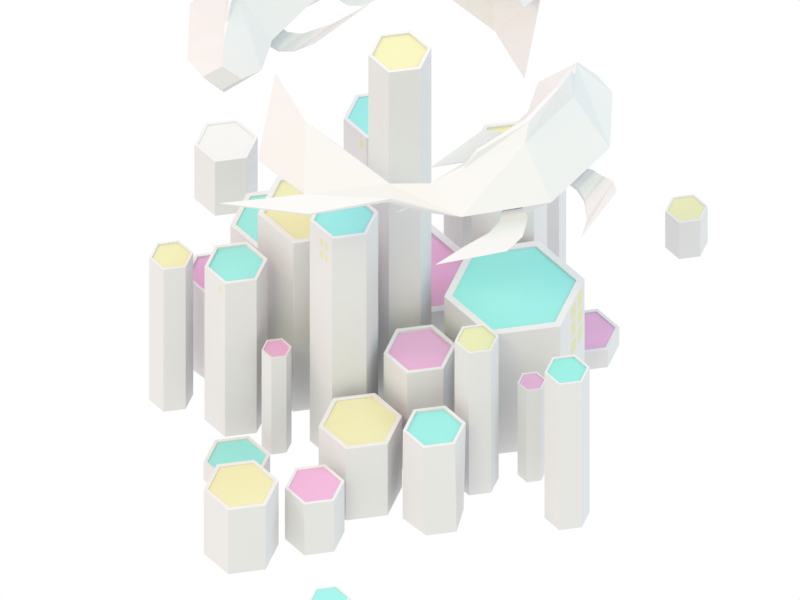 # Source: utopia.blend  (saved by Blender 2.79.0; exported with 4.5.12 LTS)
import bpy
from mathutils import Matrix  # noqa: F401  (used for matrix-valued properties, if any)

bpy.ops.wm.read_factory_settings(use_empty=True)
scene = bpy.context.scene
scene.name = 'Scene'

# ---- collections
col_collection_1 = bpy.data.collections.new('Collection 1'); scene.collection.children.link(col_collection_1)

# ---- materials (node trees are filled in below, after node groups)
mat_white_fish = bpy.data.materials.new('White Fish')
mat_white_fish.alpha_threshold = 0.0
mat_white_fish.use_transparent_shadow = False
mat_white_fish.diffuse_color = (0.7231, 0.7231, 0.7231, 1.0)
mat_white_fish.roughness = 0.5
mat_white = bpy.data.materials.new('White')
mat_white.alpha_threshold = 0.0
mat_white.use_transparent_shadow = False
mat_white.diffuse_color = (0.7231, 0.7231, 0.7231, 1.0)
mat_white.roughness = 0.5
mat_white.specular_intensity = 0.1
mat_glowing_yellow = bpy.data.materials.new('Glowing Yellow')
mat_glowing_yellow.alpha_threshold = 0.0
mat_glowing_yellow.use_transparent_shadow = False
mat_glowing_yellow.diffuse_color = (0.7231, 0.7142, 0.4343, 1.0)
mat_glowing_yellow.roughness = 0.5
mat_glowing_yellow.specular_intensity = 0.45
mat_glowing_blue = bpy.data.materials.new('Glowing Blue')
mat_glowing_blue.alpha_threshold = 0.0
mat_glowing_blue.use_transparent_shadow = False
mat_glowing_blue.diffuse_color = (0.3051, 0.7231, 0.6822, 1.0)
mat_glowing_blue.roughness = 0.5
mat_glowing_blue.specular_intensity = 0.45
mat_glowing_pink = bpy.data.materials.new('Glowing Pink')
mat_glowing_pink.alpha_threshold = 0.0
mat_glowing_pink.use_transparent_shadow = False
mat_glowing_pink.diffuse_color = (0.7231, 0.4181, 0.6241, 1.0)
mat_glowing_pink.roughness = 0.5
mat_glowing_pink.specular_intensity = 0.45

# ---- material node trees

# ---- world
world_world = bpy.data.worlds.new('World'); scene.world = world_world
world_world.color = (1.0, 1.0, 1.0)
world_world.use_sun_shadow = False
world_world.sun_shadow_jitter_overblur = 0.0
world_world.cycles.sampling_method = 'MANUAL'

# ---- cameras
cam_camera = bpy.data.cameras.new('Camera')
cam_camera.type = 'ORTHO'
cam_camera.clip_end = 100.0
cam_camera.lens = 35.0
cam_camera.sensor_width = 32.0
cam_camera.sensor_height = 18.0
cam_camera.ortho_scale = 24.0
cam_camera.lens_unit = 'FOV'
cam_camera.dof.focus_distance = 0.0
cam_camera.dof.aperture_fstop = 128.0

# ---- lights
light_lamp_003 = bpy.data.lights.new('Lamp.003', 'SUN')
light_lamp_003.color = (1.0, 0.4678, 0.6308)
light_lamp_003.transmission_factor = 0.0
light_lamp_003.cutoff_distance = 30.0
light_lamp_003.angle = 0.1993
light_lamp_003.energy = 0.6
light_lamp_003.shadow_buffer_clip_start = 1.001
light_lamp_003.shadow_soft_size = 0.1
light_lamp_003.shadow_cascade_max_distance = 1000.0
light_lamp_002 = bpy.data.lights.new('Lamp.002', 'SUN')
light_lamp_002.color = (0.3479, 0.7809, 1.0)
light_lamp_002.transmission_factor = 0.0
light_lamp_002.cutoff_distance = 30.0
light_lamp_002.angle = 0.1993
light_lamp_002.energy = 0.6
light_lamp_002.shadow_buffer_clip_start = 1.001
light_lamp_002.shadow_soft_size = 0.1
light_lamp_002.shadow_cascade_max_distance = 1000.0
light_lamp = bpy.data.lights.new('Lamp', 'SUN')
light_lamp.color = (1.0, 0.9782, 0.4074)
light_lamp.transmission_factor = 0.0
light_lamp.cutoff_distance = 30.0
light_lamp.angle = 0.1993
light_lamp.energy = 0.6
light_lamp.shadow_buffer_clip_start = 1.001
light_lamp.shadow_soft_size = 0.1
light_lamp.shadow_cascade_max_distance = 1000.0

# ---- meshes
me_cube_006 = bpy.data.meshes.new('Cube.006')
me_cube_006.from_pydata([(-0.5728, 5.473, 5.408), (-0.04093, 5.573, 5.664), (-0.5296, 5.323, 5.339), (0.518, 5.872, 4.361), (0.5252, 5.847, 4.35), (-0.07692, 5.698, 5.721), (2.295, 6.822, 5.42), (2.301, 6.801, 5.411), (-0.1123, 5.782, 4.517), (-0.362, 5.7, 4.783), (-0.5565, 5.562, 5.048), (-0.5223, 5.443, 4.993), (-0.3368, 5.613, 4.742), (-0.09603, 5.726, 4.491), (0.1418, 5.903, 5.479), (0.5388, 6.157, 5.332), (1.361, 6.548, 5.41), (1.375, 6.501, 5.389), (0.5598, 6.084, 5.299), (0.1703, 5.804, 5.434), (-2.46, 6.872, 7.398), (-2.46, 6.872, 7.59), (-1.509, 9.556, 8.771), (-1.509, 9.556, 8.804), (-1.66, 6.872, 7.414), (-1.66, 6.872, 7.574), (1.351, 9.787, 8.774), (1.351, 9.787, 8.801), (-2.243, 8.849, 8.207), (-2.448, 8.202, 7.867), (-2.591, 7.537, 7.612), (-2.591, 7.537, 7.764), (-2.448, 8.202, 7.979), (-2.243, 8.849, 8.279), (-1.466, 7.574, 7.624), (-0.996, 8.276, 7.876), (0.1317, 8.997, 8.213), (0.1317, 8.997, 8.273), (-0.996, 8.276, 7.969), (-1.466, 7.574, 7.751), (-3.669, 4.323, 3.131), (-3.083, 4.676, 3.638), (-3.639, 4.045, 3.162), (-1.877, 2.837, 2.113), (-1.872, 2.79, 2.118), (-3.058, 4.444, 3.664), (0.5915, 4.25, 4.07), (0.5956, 4.211, 4.074), (-2.732, 3.511, 1.971), (-3.295, 3.95, 2.185), (-3.596, 4.118, 2.561), (-3.572, 3.898, 2.586), (-3.277, 3.788, 2.203), (-2.721, 3.406, 1.983), (-2.761, 4.628, 3.249), (-2.211, 4.616, 3.052), (-0.951, 4.614, 3.37), (-0.9416, 4.526, 3.38), (-2.196, 4.481, 3.067), (-2.741, 4.444, 3.269), (-6.101, 6.253, 8.395), (-6.111, 6.178, 8.434), (-4.494, 6.311, 5.708), (-4.165, 7.801, 11.68), (-4.174, 7.739, 11.71), (-6.177, 6.281, 6.826), (-5.887, 6.378, 5.698), (-5.544, 6.082, 5.167), (-5.592, 5.73, 5.349), (-5.923, 6.119, 5.832), (-6.2, 6.113, 6.913), (-4.81, 6.823, 6.193), (-4.953, 7.372, 7.025), (-4.789, 7.86, 8.887), (-4.808, 7.721, 8.959), (-4.982, 7.155, 7.137), (-4.85, 6.53, 6.345), (7.228, 2.122, 2.851), (5.965, -3.753, 0.8893), (7.146, 2.055, 2.761), (5.965, 3.294, -1.442), (5.386, -1.252, 4.249), (5.573, 3.974, 5.338), (5.386, 5.795, 1.918), (2.585, 3.72, 6.626), (2.282, 4.425, 5.944), (2.585, 5.627, 5.995), (0.1134, 6.347, 8.525), (1.035, 4.67, 6.273), (-4.675, 7.552, 2.797), (-1.96, 3.092, 4.154), (-2.993, 8.881, 4.583), (-3.631, 1.771, 2.379), (-3.016, 8.928, 4.649), (-6.716, 0.5161, 0.6933), (-5.984, -0.8505, 0.8083), (-5.234, 0.1207, 0.1621), (-5.984, 1.442, 0.04989), (-7.096, 1.466, 1.969), (-4.383, 0.4146, 0.5569), (1.066, 3.821, 7.351), (-2.612, 1.138, 7.304), (-2.771, 1.48, 7.75), (-5.153, -0.4066, 5.249), (-5.76, -1.457, 2.053), (-4.863, -0.6418, 4.914), (-0.2765, 3.002, 7.49), (-0.3861, 2.761, 7.332), (-5.562, -1.114, 3.094), (-5.415, -1.144, 3.153), (-2.975, -0.2553, 7.223), (-3.033, -0.0541, 7.458), (-4.526, -1.687, 6.04), (-4.421, -1.746, 5.863), (-0.8989, 1.703, 7.573), (-5.212, -1.953, 3.988), (-0.8492, 1.596, 7.433), (-5.302, -1.88, 4.093), (1.065, 6.79, 6.332), (-2.675, 8.478, 5.118), (-4.982, 6.654, 2.668), (-5.768, 3.554, 0.3358), (-4.717, 7.589, 2.845), (-0.805, 7.634, 5.725), (-0.8209, 7.666, 5.77), (-5.375, 5.104, 1.502), (-5.404, 5.13, 1.534), (-3.493, 6.295, 8.456), (-6.359, 4.095, 5.501), (-5.04, 6.705, 2.733), (-2.707, 8.543, 5.208), (-4.926, 5.914, 5.12), (-4.519, 6.124, 5.805), (-5.042, 5.829, 4.988), (-5.246, 5.488, 5.255), (-4.577, 6.002, 5.947), (5.845, 4.249, 5.433), (5.851, 4.112, 5.512), (2.568, 4.884, 6.778), (2.569, 5.163, 6.658), (9.154, 4.055, 5.046), (5.888, 5.385, 6.495), (9.152, 4.159, 4.995), (5.887, 5.224, 6.576)], [(77, 79)], [(5, 1, 2, 0), (8, 3, 4, 13), (3, 6, 7, 4), (14, 5, 1, 19), (10, 0, 5, 14), (19, 1, 2, 11), (7, 17, 13, 4), (17, 18, 12, 13), (18, 19, 11, 12), (3, 8, 16, 6), (8, 9, 15, 16), (9, 10, 14, 15), (6, 16, 17, 7), (16, 15, 18, 17), (15, 14, 19, 18), (0, 10, 11, 2), (10, 9, 12, 11), (9, 8, 13, 12), (28, 33, 23, 22), (22, 23, 27, 26), (34, 39, 25, 24), (24, 25, 21, 20), (30, 34, 24, 20), (39, 31, 21, 25), (27, 23, 33, 37), (37, 33, 32, 38), (38, 32, 31, 39), (22, 26, 36, 28), (28, 36, 35, 29), (29, 35, 34, 30), (26, 27, 37, 36), (36, 37, 38, 35), (35, 38, 39, 34), (20, 21, 31, 30), (30, 31, 32, 29), (29, 32, 33, 28), (41, 45, 42, 40), (48, 43, 44, 53), (43, 46, 47, 44), (54, 41, 45, 59), (50, 40, 41, 54), (59, 45, 42, 51), (47, 57, 53, 44), (57, 58, 52, 53), (58, 59, 51, 52), (43, 48, 56, 46), (48, 49, 55, 56), (49, 50, 54, 55), (46, 56, 57, 47), (56, 55, 58, 57), (55, 54, 59, 58), (40, 50, 51, 42), (50, 49, 52, 51), (49, 48, 53, 52), (65, 70, 61, 60), (60, 61, 64, 63), (71, 76, 135, 132, 62), (62, 132, 131), (67, 71, 62, 131, 133), (76, 68, 134, 135), (64, 61, 70, 74), (74, 70, 69, 75), (75, 69, 68, 76), (60, 63, 73, 65), (65, 73, 72, 66), (66, 72, 71, 67), (63, 64, 74, 73), (73, 74, 75, 72), (72, 75, 76, 71), (67, 68, 69, 66), (66, 69, 70, 65), (136, 137, 77), (137, 138, 84, 81), (83, 86, 139, 136), (84, 85, 81), (82, 81, 85), (84, 138, 87, 100), (100, 101, 90, 88), (127, 128, 103, 102), (138, 139, 87), (84, 100, 88, 85), (118, 124, 130, 127, 87), (85, 88, 118, 86), (101, 105, 92, 90), (128, 98, 104, 103), (92, 99, 121, 125, 120), (90, 92, 120, 119), (98, 94, 95, 104), (91, 89, 122, 93), (99, 96, 97, 121), (79, 80, 77, 78), (96, 95, 94, 97), (121, 97, 94, 98), (129, 126, 121, 98, 128), (104, 95, 96, 99), (105, 104, 99, 92), (100, 102, 106), (104, 105, 109), (87, 127, 102, 100), (105, 101, 110, 113), (109, 105, 113, 115), (108, 104, 109), (101, 100, 107), (103, 104, 108), (100, 106, 107), (107, 106, 114, 116), (111, 112, 113, 110), (114, 111, 110, 116), (112, 117, 115, 113), (108, 109, 115, 117), (102, 103, 112, 111), (103, 108, 117, 112), (101, 107, 116, 110), (106, 102, 111, 114), (120, 129, 122, 89), (123, 119, 130, 124), (125, 121, 126), (88, 90, 119, 123, 118), (130, 119, 91, 93), (129, 130, 93, 122), (119, 120, 89, 91), (120, 125, 126, 129), (118, 123, 124), (123, 91, 93, 124), (124, 93, 130), (119, 91, 123), (89, 120, 125), (122, 126, 129), (125, 126, 122, 89), (127, 130, 129, 128, 134, 133, 131, 132, 135), (83, 82, 85), (85, 86, 83), (79, 78, 81), (81, 82, 79), (82, 83, 79), (79, 83, 80), (134, 128, 127, 135), (133, 134, 68, 67), (77, 81, 78), (80, 83, 77), (138, 137, 140, 143), (140, 137, 136, 142), (136, 139, 141, 142), (143, 141, 139, 138), (87, 139, 86, 118), (83, 136, 77), (81, 77, 137), (142, 141, 143, 140)])
me_cube_006.materials.append(mat_white_fish)
me_cube_006.use_remesh_preserve_volume = False
me_cube_006.use_remesh_preserve_attributes = False
me_cube_006.use_mirror_vertex_groups = False
me_cube_006.update()
me_cube_004 = bpy.data.meshes.new('Cube.004')
me_cube_004.from_pydata([(-0.5728, 5.473, 5.408), (-0.04093, 5.573, 5.664), (-0.5296, 5.323, 5.339), (0.518, 5.872, 4.361), (0.5252, 5.847, 4.35), (-0.07692, 5.698, 5.721), (2.295, 6.822, 5.42), (2.301, 6.801, 5.411), (-0.1123, 5.782, 4.517), (-0.362, 5.7, 4.783), (-0.5565, 5.562, 5.048), (-0.5223, 5.443, 4.993), (-0.3368, 5.613, 4.742), (-0.09603, 5.726, 4.491), (0.1418, 5.903, 5.479), (0.5388, 6.157, 5.332), (1.361, 6.548, 5.41), (1.375, 6.501, 5.389), (0.5598, 6.084, 5.299), (0.1703, 5.804, 5.434), (-2.46, 6.872, 7.398), (-2.46, 6.872, 7.59), (-1.509, 9.556, 8.771), (-1.509, 9.556, 8.804), (-1.66, 6.872, 7.414), (-1.66, 6.872, 7.574), (1.351, 9.787, 8.774), (1.351, 9.787, 8.801), (-2.243, 8.849, 8.207), (-2.448, 8.202, 7.867), (-2.591, 7.537, 7.612), (-2.591, 7.537, 7.764), (-2.448, 8.202, 7.979), (-2.243, 8.849, 8.279), (-1.466, 7.574, 7.624), (-0.996, 8.276, 7.876), (0.1317, 8.997, 8.213), (0.1317, 8.997, 8.273), (-0.996, 8.276, 7.969), (-1.466, 7.574, 7.751), (-3.669, 4.323, 3.131), (-3.083, 4.676, 3.638), (-3.639, 4.045, 3.162), (-1.877, 2.837, 2.113), (-1.872, 2.79, 2.118), (-3.058, 4.444, 3.664), (0.5915, 4.25, 4.07), (0.5956, 4.211, 4.074), (-2.732, 3.511, 1.971), (-3.295, 3.95, 2.185), (-3.596, 4.118, 2.561), (-3.572, 3.898, 2.586), (-3.277, 3.788, 2.203), (-2.721, 3.406, 1.983), (-2.761, 4.628, 3.249), (-2.211, 4.616, 3.052), (-0.951, 4.614, 3.37), (-0.9416, 4.526, 3.38), (-2.196, 4.481, 3.067), (-2.741, 4.444, 3.269), (-6.101, 6.253, 8.395), (-6.111, 6.178, 8.434), (-4.494, 6.311, 5.708), (-4.165, 7.801, 11.68), (-4.174, 7.739, 11.71), (-6.177, 6.281, 6.826), (-5.887, 6.378, 5.698), (-5.544, 6.082, 5.167), (-5.592, 5.73, 5.349), (-5.923, 6.119, 5.832), (-6.2, 6.113, 6.913), (-4.81, 6.823, 6.193), (-4.953, 7.372, 7.025), (-4.789, 7.86, 8.887), (-4.808, 7.721, 8.959), (-4.982, 7.155, 7.137), (-4.85, 6.53, 6.345), (7.228, 2.122, 2.851), (5.965, -3.753, 0.8893), (7.146, 2.055, 2.761), (5.965, 3.294, -1.442), (5.386, -1.252, 4.249), (5.573, 3.974, 5.338), (5.386, 5.795, 1.918), (2.585, 3.72, 6.626), (2.282, 4.425, 5.944), (2.585, 5.627, 5.995), (0.1134, 6.347, 8.525), (1.035, 4.67, 6.273), (-4.675, 7.552, 2.797), (-1.96, 3.092, 4.154), (-2.993, 8.881, 4.583), (-3.631, 1.771, 2.379), (-3.016, 8.928, 4.649), (-6.716, 0.5161, 0.6933), (-5.984, -0.8505, 0.8083), (-5.234, 0.1207, 0.1621), (-5.984, 1.442, 0.04989), (-7.096, 1.466, 1.969), (-4.383, 0.4146, 0.5569), (1.066, 3.821, 7.351), (-2.612, 1.138, 7.304), (-2.771, 1.48, 7.75), (-5.153, -0.4066, 5.249), (-5.76, -1.457, 2.053), (-4.863, -0.6418, 4.914), (-0.2765, 3.002, 7.49), (-0.3861, 2.761, 7.332), (-5.562, -1.114, 3.094), (-5.415, -1.144, 3.153), (-2.975, -0.2553, 7.223), (-3.033, -0.0541, 7.458), (-4.526, -1.687, 6.04), (-4.421, -1.746, 5.863), (-0.8989, 1.703, 7.573), (-5.212, -1.953, 3.988), (-0.8492, 1.596, 7.433), (-5.302, -1.88, 4.093), (1.065, 6.79, 6.332), (-2.675, 8.478, 5.118), (-4.982, 6.654, 2.668), (-5.768, 3.554, 0.3358), (-4.717, 7.589, 2.845), (-0.805, 7.634, 5.725), (-0.8209, 7.666, 5.77), (-5.375, 5.104, 1.502), (-5.404, 5.13, 1.534), (-3.493, 6.295, 8.456), (-6.359, 4.095, 5.501), (-5.04, 6.705, 2.733), (-2.707, 8.543, 5.208), (-4.926, 5.914, 5.12), (-4.519, 6.124, 5.805), (-5.042, 5.829, 4.988), (-5.246, 5.488, 5.255), (-4.577, 6.002, 5.947), (5.845, 4.249, 5.433), (5.851, 4.112, 5.512), (2.568, 4.884, 6.778), (2.569, 5.163, 6.658), (9.154, 4.055, 5.046), (5.888, 5.385, 6.495), (9.152, 4.159, 4.995), (5.887, 5.224, 6.576)], [(77, 79)], [(5, 1, 2, 0), (8, 3, 4, 13), (3, 6, 7, 4), (14, 5, 1, 19), (10, 0, 5, 14), (19, 1, 2, 11), (7, 17, 13, 4), (17, 18, 12, 13), (18, 19, 11, 12), (3, 8, 16, 6), (8, 9, 15, 16), (9, 10, 14, 15), (6, 16, 17, 7), (16, 15, 18, 17), (15, 14, 19, 18), (0, 10, 11, 2), (10, 9, 12, 11), (9, 8, 13, 12), (28, 33, 23, 22), (22, 23, 27, 26), (34, 39, 25, 24), (24, 25, 21, 20), (30, 34, 24, 20), (39, 31, 21, 25), (27, 23, 33, 37), (37, 33, 32, 38), (38, 32, 31, 39), (22, 26, 36, 28), (28, 36, 35, 29), (29, 35, 34, 30), (26, 27, 37, 36), (36, 37, 38, 35), (35, 38, 39, 34), (20, 21, 31, 30), (30, 31, 32, 29), (29, 32, 33, 28), (41, 45, 42, 40), (48, 43, 44, 53), (43, 46, 47, 44), (54, 41, 45, 59), (50, 40, 41, 54), (59, 45, 42, 51), (47, 57, 53, 44), (57, 58, 52, 53), (58, 59, 51, 52), (43, 48, 56, 46), (48, 49, 55, 56), (49, 50, 54, 55), (46, 56, 57, 47), (56, 55, 58, 57), (55, 54, 59, 58), (40, 50, 51, 42), (50, 49, 52, 51), (49, 48, 53, 52), (65, 70, 61, 60), (60, 61, 64, 63), (71, 76, 135, 132, 62), (62, 132, 131), (67, 71, 62, 131, 133), (76, 68, 134, 135), (64, 61, 70, 74), (74, 70, 69, 75), (75, 69, 68, 76), (60, 63, 73, 65), (65, 73, 72, 66), (66, 72, 71, 67), (63, 64, 74, 73), (73, 74, 75, 72), (72, 75, 76, 71), (67, 68, 69, 66), (66, 69, 70, 65), (136, 137, 77), (137, 138, 84, 81), (83, 86, 139, 136), (84, 85, 81), (82, 81, 85), (84, 138, 87, 100), (100, 101, 90, 88), (127, 128, 103, 102), (138, 139, 87), (84, 100, 88, 85), (118, 124, 130, 127, 87), (85, 88, 118, 86), (101, 105, 92, 90), (128, 98, 104, 103), (92, 99, 121, 125, 120), (90, 92, 120, 119), (98, 94, 95, 104), (91, 89, 122, 93), (99, 96, 97, 121), (79, 80, 77, 78), (96, 95, 94, 97), (121, 97, 94, 98), (129, 126, 121, 98, 128), (104, 95, 96, 99), (105, 104, 99, 92), (100, 102, 106), (104, 105, 109), (87, 127, 102, 100), (105, 101, 110, 113), (109, 105, 113, 115), (108, 104, 109), (101, 100, 107), (103, 104, 108), (100, 106, 107), (107, 106, 114, 116), (111, 112, 113, 110), (114, 111, 110, 116), (112, 117, 115, 113), (108, 109, 115, 117), (102, 103, 112, 111), (103, 108, 117, 112), (101, 107, 116, 110), (106, 102, 111, 114), (120, 129, 122, 89), (123, 119, 130, 124), (125, 121, 126), (88, 90, 119, 123, 118), (130, 119, 91, 93), (129, 130, 93, 122), (119, 120, 89, 91), (120, 125, 126, 129), (118, 123, 124), (123, 91, 93, 124), (124, 93, 130), (119, 91, 123), (89, 120, 125), (122, 126, 129), (125, 126, 122, 89), (127, 130, 129, 128, 134, 133, 131, 132, 135), (83, 82, 85), (85, 86, 83), (79, 78, 81), (81, 82, 79), (82, 83, 79), (79, 83, 80), (134, 128, 127, 135), (133, 134, 68, 67), (77, 81, 78), (80, 83, 77), (138, 137, 140, 143), (140, 137, 136, 142), (136, 139, 141, 142), (143, 141, 139, 138), (87, 139, 86, 118), (83, 136, 77), (81, 77, 137), (142, 141, 143, 140)])
me_cube_004.materials.append(mat_white_fish)
me_cube_004.use_remesh_preserve_volume = False
me_cube_004.use_remesh_preserve_attributes = False
me_cube_004.use_mirror_vertex_groups = False
me_cube_004.update()
me_cylinder_029 = bpy.data.meshes.new('Cylinder.029')
me_cylinder_029.from_pydata([(2.384e-07, 0.8845, -7.59), (2.384e-07, 1.0, 3.815e-06), (0.766, 0.4423, -7.59), (0.866, 0.5, 3.815e-06), (0.766, -0.4423, -7.59), (0.866, -0.5, 3.815e-06), (1.49e-07, -0.8845, -7.59), (1.49e-07, -1.0, 3.815e-06), (-0.766, -0.4423, -7.59), (-0.866, -0.5, 3.815e-06), (-0.766, 0.4423, -7.59), (-0.866, 0.5, 3.815e-06), (2.384e-07, 1.0, -7.59), (0.866, 0.5, -7.59), (0.866, -0.5, -7.59), (1.49e-07, -1.0, -7.59), (-0.866, -0.5, -7.59), (-0.866, 0.5, -7.59), (2.384e-07, 0.8845, -7.49), (0.766, 0.4423, -7.49), (0.766, -0.4423, -7.49), (1.788e-07, -0.8845, -7.49), (-0.766, -0.4423, -7.49), (-0.766, 0.4423, -7.49)], [], [(12, 1, 3, 13), (13, 3, 5, 14), (14, 5, 7, 15), (15, 7, 9, 16), (3, 1, 11, 9, 7, 5), (16, 9, 11, 17), (17, 11, 1, 12), (10, 0, 18, 23), (2, 0, 12, 13), (4, 2, 13, 14), (6, 4, 14, 15), (8, 6, 15, 16), (10, 8, 16, 17), (0, 10, 17, 12), (18, 19, 20, 21, 22, 23), (6, 8, 22, 21), (2, 4, 20, 19), (8, 10, 23, 22), (4, 6, 21, 20), (0, 2, 19, 18)])
me_cylinder_029.polygons.foreach_set('material_index', [0, 0, 0, 0, 0, 0, 0, 0, 0, 0, 0, 0, 0, 0, 1, 0, 0, 0, 0, 0])
me_cylinder_029.materials.append(mat_white)
me_cylinder_029.materials.append(mat_glowing_yellow)
me_cylinder_029.use_remesh_preserve_volume = False
me_cylinder_029.use_remesh_preserve_attributes = False
me_cylinder_029.use_mirror_vertex_groups = False
me_cylinder_029.update()
me_cylinder_028 = bpy.data.meshes.new('Cylinder.028')
me_cylinder_028.from_pydata([(2.384e-07, 0.8845, -7.59), (2.384e-07, 1.0, 3.815e-06), (0.766, 0.4423, -7.59), (0.866, 0.5, 3.815e-06), (0.766, -0.4423, -7.59), (0.866, -0.5, 3.815e-06), (1.49e-07, -0.8845, -7.59), (1.49e-07, -1.0, 3.815e-06), (-0.766, -0.4423, -7.59), (-0.866, -0.5, 3.815e-06), (-0.766, 0.4423, -7.59), (-0.866, 0.5, 3.815e-06), (2.384e-07, 1.0, -7.59), (0.866, 0.5, -7.59), (0.866, -0.5, -7.59), (1.49e-07, -1.0, -7.59), (-0.866, -0.5, -7.59), (-0.866, 0.5, -7.59), (2.384e-07, 0.8845, -7.49), (0.766, 0.4423, -7.49), (0.766, -0.4423, -7.49), (1.788e-07, -0.8845, -7.49), (-0.766, -0.4423, -7.49), (-0.766, 0.4423, -7.49)], [], [(12, 1, 3, 13), (13, 3, 5, 14), (14, 5, 7, 15), (15, 7, 9, 16), (3, 1, 11, 9, 7, 5), (16, 9, 11, 17), (17, 11, 1, 12), (10, 0, 18, 23), (2, 0, 12, 13), (4, 2, 13, 14), (6, 4, 14, 15), (8, 6, 15, 16), (10, 8, 16, 17), (0, 10, 17, 12), (18, 19, 20, 21, 22, 23), (6, 8, 22, 21), (2, 4, 20, 19), (8, 10, 23, 22), (4, 6, 21, 20), (0, 2, 19, 18)])
me_cylinder_028.materials.append(mat_white)
me_cylinder_028.use_remesh_preserve_volume = False
me_cylinder_028.use_remesh_preserve_attributes = False
me_cylinder_028.use_mirror_vertex_groups = False
me_cylinder_028.update()
me_cylinder_027 = bpy.data.meshes.new('Cylinder.027')
me_cylinder_027.from_pydata([(-2.98e-08, 0.8845, -10.75), (-2.98e-08, 1.0, 1.907e-06), (0.766, 0.4423, -10.75), (0.866, 0.5, 1.907e-06), (0.766, -0.4423, -10.75), (0.866, -0.5, 1.907e-06), (-1.192e-07, -0.8845, -10.75), (-1.192e-07, -1.0, 1.907e-06), (-0.766, -0.4423, -10.75), (-0.866, -0.5, 1.907e-06), (-0.766, 0.4423, -10.75), (-0.866, 0.5, 1.907e-06), (-2.98e-08, 1.0, -10.75), (0.866, 0.5, -10.75), (0.866, -0.5, -10.75), (-1.192e-07, -1.0, -10.75), (-0.866, -0.5, -10.75), (-0.866, 0.5, -10.75), (-2.98e-08, 0.8845, -10.65), (0.766, 0.4423, -10.65), (0.766, -0.4423, -10.65), (-8.941e-08, -0.8845, -10.65), (-0.766, -0.4423, -10.65), (-0.766, 0.4423, -10.65)], [], [(12, 1, 3, 13), (13, 3, 5, 14), (14, 5, 7, 15), (15, 7, 9, 16), (3, 1, 11, 9, 7, 5), (16, 9, 11, 17), (17, 11, 1, 12), (10, 0, 18, 23), (2, 0, 12, 13), (4, 2, 13, 14), (6, 4, 14, 15), (8, 6, 15, 16), (10, 8, 16, 17), (0, 10, 17, 12), (18, 19, 20, 21, 22, 23), (6, 8, 22, 21), (2, 4, 20, 19), (8, 10, 23, 22), (4, 6, 21, 20), (0, 2, 19, 18)])
me_cylinder_027.polygons.foreach_set('material_index', [0, 0, 0, 0, 0, 0, 0, 0, 0, 0, 0, 0, 0, 0, 1, 0, 0, 0, 0, 0])
me_cylinder_027.materials.append(mat_white)
me_cylinder_027.materials.append(mat_glowing_blue)
me_cylinder_027.use_remesh_preserve_volume = False
me_cylinder_027.use_remesh_preserve_attributes = False
me_cylinder_027.use_mirror_vertex_groups = False
me_cylinder_027.update()
me_cylinder_026 = bpy.data.meshes.new('Cylinder.026')
me_cylinder_026.from_pydata([(2.384e-07, 0.8845, -7.59), (0.6312, 0.6356, -5.82), (0.766, 0.4423, -7.59), (0.7436, 0.5707, -5.82), (0.766, -0.4423, -7.59), (0.866, -0.5, 3.815e-06), (1.49e-07, -0.8845, -7.59), (1.49e-07, -1.0, 3.815e-06), (-0.766, -0.4423, -7.59), (-0.866, -0.5, 3.815e-06), (-0.766, 0.4423, -7.59), (-0.866, 0.5, 3.815e-06), (0.6312, 0.6356, -6.924), (0.7436, 0.5707, -6.924), (0.866, -0.5, -7.59), (1.49e-07, -1.0, -7.59), (-0.866, -0.5, -7.59), (-0.866, 0.5, -7.59), (2.384e-07, 0.8845, -7.49), (0.766, 0.4423, -7.49), (0.766, -0.4423, -7.49), (1.788e-07, -0.8845, -7.49), (-0.766, -0.4423, -7.49), (-0.766, 0.4423, -7.49), (2.384e-07, 1.0, -7.59), (0.866, 0.5, -7.59), (0.866, 0.5, 3.815e-06), (2.384e-07, 1.0, 3.815e-06)], [], [(12, 1, 3, 13), (25, 26, 5, 14), (14, 5, 7, 15), (15, 7, 9, 16), (26, 27, 11, 9, 7, 5), (16, 9, 11, 17), (17, 11, 27, 24), (10, 0, 18, 23), (2, 0, 24, 25), (4, 2, 25, 14), (6, 4, 14, 15), (8, 6, 15, 16), (10, 8, 16, 17), (0, 10, 17, 24), (18, 19, 20, 21, 22, 23), (6, 8, 22, 21), (2, 4, 20, 19), (8, 10, 23, 22), (4, 6, 21, 20), (0, 2, 19, 18), (12, 13, 25, 24), (3, 1, 27, 26), (1, 12, 24, 27), (13, 3, 26, 25)])
me_cylinder_026.polygons.foreach_set('material_index', [2, 0, 0, 0, 0, 0, 0, 0, 0, 0, 0, 0, 0, 0, 1, 0, 0, 0, 0, 0, 0, 0, 0, 0])
me_cylinder_026.materials.append(mat_white)
me_cylinder_026.materials.append(mat_glowing_blue)
me_cylinder_026.materials.append(mat_glowing_yellow)
me_cylinder_026.use_remesh_preserve_volume = False
me_cylinder_026.use_remesh_preserve_attributes = False
me_cylinder_026.use_mirror_vertex_groups = False
me_cylinder_026.update()
me_cylinder_025 = bpy.data.meshes.new('Cylinder.025')
me_cylinder_025.from_pydata([(2.384e-07, 0.8845, -7.59), (2.384e-07, 1.0, 3.815e-06), (0.766, 0.4423, -7.59), (0.866, 0.5, 3.815e-06), (0.766, -0.4423, -7.59), (0.866, -0.5, 3.815e-06), (1.49e-07, -0.8845, -7.59), (1.49e-07, -1.0, 3.815e-06), (-0.766, -0.4423, -7.59), (-0.866, -0.5, 3.815e-06), (-0.766, 0.4423, -7.59), (-0.866, 0.5, 3.815e-06), (2.384e-07, 1.0, -7.59), (0.866, 0.5, -7.59), (0.866, -0.5, -7.59), (1.49e-07, -1.0, -7.59), (-0.866, -0.5, -7.59), (-0.866, 0.5, -7.59), (2.384e-07, 0.8845, -7.49), (0.766, 0.4423, -7.49), (0.766, -0.4423, -7.49), (1.788e-07, -0.8845, -7.49), (-0.766, -0.4423, -7.49), (-0.766, 0.4423, -7.49)], [], [(12, 1, 3, 13), (13, 3, 5, 14), (14, 5, 7, 15), (15, 7, 9, 16), (3, 1, 11, 9, 7, 5), (16, 9, 11, 17), (17, 11, 1, 12), (10, 0, 18, 23), (2, 0, 12, 13), (4, 2, 13, 14), (6, 4, 14, 15), (8, 6, 15, 16), (10, 8, 16, 17), (0, 10, 17, 12), (18, 19, 20, 21, 22, 23), (6, 8, 22, 21), (2, 4, 20, 19), (8, 10, 23, 22), (4, 6, 21, 20), (0, 2, 19, 18)])
me_cylinder_025.polygons.foreach_set('material_index', [0, 0, 0, 0, 0, 0, 0, 0, 0, 0, 0, 0, 0, 0, 1, 0, 0, 0, 0, 0])
me_cylinder_025.materials.append(mat_white)
me_cylinder_025.materials.append(mat_glowing_blue)
me_cylinder_025.use_remesh_preserve_volume = False
me_cylinder_025.use_remesh_preserve_attributes = False
me_cylinder_025.use_mirror_vertex_groups = False
me_cylinder_025.update()
me_cylinder_024 = bpy.data.meshes.new('Cylinder.024')
me_cylinder_024.from_pydata([(2.384e-07, 0.8845, -7.59), (2.384e-07, 1.0, 3.815e-06), (0.766, 0.4423, -7.59), (0.866, 0.5, 3.815e-06), (0.766, -0.4423, -7.59), (0.866, -0.5, 3.815e-06), (1.49e-07, -0.8845, -7.59), (1.49e-07, -1.0, 3.815e-06), (-0.766, -0.4423, -7.59), (-0.866, -0.5, 3.815e-06), (-0.766, 0.4423, -7.59), (-0.866, 0.5, 3.815e-06), (2.384e-07, 1.0, -7.59), (0.866, 0.5, -7.59), (0.866, -0.5, -7.59), (1.49e-07, -1.0, -7.59), (-0.866, -0.5, -7.59), (-0.866, 0.5, -7.59), (2.384e-07, 0.8845, -7.49), (0.766, 0.4423, -7.49), (0.766, -0.4423, -7.49), (1.788e-07, -0.8845, -7.49), (-0.766, -0.4423, -7.49), (-0.766, 0.4423, -7.49)], [], [(12, 1, 3, 13), (13, 3, 5, 14), (14, 5, 7, 15), (15, 7, 9, 16), (3, 1, 11, 9, 7, 5), (16, 9, 11, 17), (17, 11, 1, 12), (10, 0, 18, 23), (2, 0, 12, 13), (4, 2, 13, 14), (6, 4, 14, 15), (8, 6, 15, 16), (10, 8, 16, 17), (0, 10, 17, 12), (18, 19, 20, 21, 22, 23), (6, 8, 22, 21), (2, 4, 20, 19), (8, 10, 23, 22), (4, 6, 21, 20), (0, 2, 19, 18)])
me_cylinder_024.polygons.foreach_set('material_index', [0, 0, 0, 0, 0, 0, 0, 0, 0, 0, 0, 0, 0, 0, 1, 0, 0, 0, 0, 0])
me_cylinder_024.materials.append(mat_white)
me_cylinder_024.materials.append(mat_glowing_yellow)
me_cylinder_024.use_remesh_preserve_volume = False
me_cylinder_024.use_remesh_preserve_attributes = False
me_cylinder_024.use_mirror_vertex_groups = False
me_cylinder_024.update()
me_cylinder_023 = bpy.data.meshes.new('Cylinder.023')
me_cylinder_023.from_pydata([(-4.768e-07, 0.8845, -10.75), (-4.768e-07, 1.0, 0.0), (0.766, 0.4423, -10.75), (0.866, 0.5, 0.0), (0.766, -0.4423, -10.75), (0.866, -0.5, 0.0), (-5.364e-07, -0.8845, -10.75), (-5.364e-07, -1.0, 0.0), (-0.766, -0.4423, -10.75), (-0.866, -0.5, 0.0), (-0.766, 0.4423, -10.75), (-0.866, 0.5, 0.0), (-4.768e-07, 1.0, -10.75), (0.866, 0.5, -10.75), (0.866, -0.5, -10.75), (-5.364e-07, -1.0, -10.75), (-0.866, -0.5, -10.75), (-0.866, 0.5, -10.75), (-4.768e-07, 0.8845, -10.65), (0.766, 0.4423, -10.65), (0.766, -0.4423, -10.65), (-4.768e-07, -0.8845, -10.65), (-0.766, -0.4423, -10.65), (-0.766, 0.4423, -10.65)], [], [(12, 1, 3, 13), (13, 3, 5, 14), (14, 5, 7, 15), (15, 7, 9, 16), (3, 1, 11, 9, 7, 5), (16, 9, 11, 17), (17, 11, 1, 12), (10, 0, 18, 23), (2, 0, 12, 13), (4, 2, 13, 14), (6, 4, 14, 15), (8, 6, 15, 16), (10, 8, 16, 17), (0, 10, 17, 12), (18, 19, 20, 21, 22, 23), (6, 8, 22, 21), (2, 4, 20, 19), (8, 10, 23, 22), (4, 6, 21, 20), (0, 2, 19, 18)])
me_cylinder_023.polygons.foreach_set('material_index', [0, 0, 0, 0, 0, 0, 0, 0, 0, 0, 0, 0, 0, 0, 1, 0, 0, 0, 0, 0])
me_cylinder_023.materials.append(mat_white)
me_cylinder_023.materials.append(mat_glowing_blue)
me_cylinder_023.use_remesh_preserve_volume = False
me_cylinder_023.use_remesh_preserve_attributes = False
me_cylinder_023.use_mirror_vertex_groups = False
me_cylinder_023.update()
me_cylinder_022 = bpy.data.meshes.new('Cylinder.022')
me_cylinder_022.from_pydata([(5.96e-08, 0.8845, -2.065), (5.96e-08, 1.0, 0.0), (0.766, 0.4423, -2.065), (0.866, 0.5, 0.0), (0.766, -0.4423, -2.065), (0.866, -0.5, 0.0), (0.0, -0.8845, -2.065), (0.0, -1.0, 0.0), (-0.766, -0.4423, -2.065), (-0.866, -0.5, 0.0), (-0.766, 0.4423, -2.065), (-0.866, 0.5, 0.0), (5.96e-08, 1.0, -2.065), (0.866, 0.5, -2.065), (0.866, -0.5, -2.065), (0.0, -1.0, -2.065), (-0.866, -0.5, -2.065), (-0.866, 0.5, -2.065), (5.96e-08, 0.8845, -1.965), (0.766, 0.4423, -1.965), (0.766, -0.4423, -1.965), (0.0, -0.8845, -1.965), (-0.766, -0.4423, -1.965), (-0.766, 0.4423, -1.965)], [], [(12, 1, 3, 13), (13, 3, 5, 14), (14, 5, 7, 15), (15, 7, 9, 16), (3, 1, 11, 9, 7, 5), (16, 9, 11, 17), (17, 11, 1, 12), (10, 0, 18, 23), (2, 0, 12, 13), (4, 2, 13, 14), (6, 4, 14, 15), (8, 6, 15, 16), (10, 8, 16, 17), (0, 10, 17, 12), (18, 19, 20, 21, 22, 23), (6, 8, 22, 21), (2, 4, 20, 19), (8, 10, 23, 22), (4, 6, 21, 20), (0, 2, 19, 18)])
me_cylinder_022.polygons.foreach_set('material_index', [0, 0, 0, 0, 0, 0, 0, 0, 0, 0, 0, 0, 0, 0, 1, 0, 0, 0, 0, 0])
me_cylinder_022.materials.append(mat_white)
me_cylinder_022.materials.append(mat_glowing_pink)
me_cylinder_022.use_remesh_preserve_volume = False
me_cylinder_022.use_remesh_preserve_attributes = False
me_cylinder_022.use_mirror_vertex_groups = False
me_cylinder_022.update()
me_cylinder_021 = bpy.data.meshes.new('Cylinder.021')
me_cylinder_021.from_pydata([(5.96e-08, 0.8845, -4.621), (-0.1327, 0.9234, -3.385), (0.766, 0.4423, -4.621), (0.8852, 0.4162, 0.01346), (0.766, -0.4423, -4.621), (0.9129, -0.5476, -0.01816), (0.0, -0.8845, -4.621), (-0.04493, -0.9411, -0.008036), (-0.766, -0.4423, -4.621), (-0.9166, -0.4604, -0.03512), (-0.766, 0.4423, -4.621), (-0.3473, 0.8003, -3.381), (-0.1443, 0.9169, -4.31), (0.866, 0.5, -4.621), (0.866, -0.5, -4.621), (0.0, -1.0, -4.621), (-0.866, -0.5, -4.621), (-0.3244, 0.8125, -4.31), (5.96e-08, 0.8845, -4.521), (0.766, 0.4423, -4.521), (0.766, -0.4423, -4.521), (0.0, -0.8845, -4.521), (-0.766, -0.4423, -4.521), (-0.766, 0.4423, -4.521), (5.96e-08, 1.0, -4.621), (0.01217, 1.008, 0.008542), (-0.916, 0.4742, 0.05361), (-0.866, 0.5, -4.621)], [], [(24, 25, 3, 13), (13, 3, 5, 14), (14, 5, 7, 15), (15, 7, 9, 16), (3, 25, 26, 9, 7, 5), (16, 9, 26, 27), (17, 11, 1, 12), (10, 0, 18, 23), (2, 0, 24, 13), (4, 2, 13, 14), (6, 4, 14, 15), (8, 6, 15, 16), (10, 8, 16, 27), (0, 10, 27, 24), (18, 19, 20, 21, 22, 23), (6, 8, 22, 21), (2, 4, 20, 19), (8, 10, 23, 22), (4, 6, 21, 20), (0, 2, 19, 18), (12, 1, 25, 24), (11, 17, 27, 26), (17, 12, 24, 27), (1, 11, 26, 25)])
me_cylinder_021.polygons.foreach_set('material_index', [0, 0, 0, 0, 0, 0, 2, 0, 0, 0, 0, 0, 0, 0, 1, 0, 0, 0, 0, 0, 0, 0, 0, 0])
me_cylinder_021.materials.append(mat_white)
me_cylinder_021.materials.append(mat_glowing_blue)
me_cylinder_021.materials.append(mat_glowing_yellow)
me_cylinder_021.use_remesh_preserve_volume = False
me_cylinder_021.use_remesh_preserve_attributes = False
me_cylinder_021.use_mirror_vertex_groups = False
me_cylinder_021.update()
me_cylinder_020 = bpy.data.meshes.new('Cylinder.020')
me_cylinder_020.from_pydata([(-4.768e-07, 0.8845, -10.75), (-4.768e-07, 1.0, 0.0), (0.766, 0.4423, -10.75), (0.866, 0.5, 0.0), (0.766, -0.4423, -10.75), (0.866, -0.5, 0.0), (-5.364e-07, -0.8845, -10.75), (-5.364e-07, -1.0, 0.0), (-0.766, -0.4423, -10.75), (-0.866, -0.5, 0.0), (-0.766, 0.4423, -10.75), (-0.866, 0.5, 0.0), (-4.768e-07, 1.0, -10.75), (0.866, 0.5, -10.75), (0.866, -0.5, -10.75), (-5.364e-07, -1.0, -10.75), (-0.866, -0.5, -10.75), (-0.866, 0.5, -10.75), (-4.768e-07, 0.8845, -10.65), (0.766, 0.4423, -10.65), (0.766, -0.4423, -10.65), (-4.768e-07, -0.8845, -10.65), (-0.766, -0.4423, -10.65), (-0.766, 0.4423, -10.65)], [], [(12, 1, 3, 13), (13, 3, 5, 14), (14, 5, 7, 15), (15, 7, 9, 16), (3, 1, 11, 9, 7, 5), (16, 9, 11, 17), (17, 11, 1, 12), (10, 0, 18, 23), (2, 0, 12, 13), (4, 2, 13, 14), (6, 4, 14, 15), (8, 6, 15, 16), (10, 8, 16, 17), (0, 10, 17, 12), (18, 19, 20, 21, 22, 23), (6, 8, 22, 21), (2, 4, 20, 19), (8, 10, 23, 22), (4, 6, 21, 20), (0, 2, 19, 18)])
me_cylinder_020.polygons.foreach_set('material_index', [0, 0, 0, 0, 0, 0, 0, 0, 0, 0, 0, 0, 0, 0, 1, 0, 0, 0, 0, 0])
me_cylinder_020.materials.append(mat_white)
me_cylinder_020.materials.append(mat_glowing_pink)
me_cylinder_020.use_remesh_preserve_volume = False
me_cylinder_020.use_remesh_preserve_attributes = False
me_cylinder_020.use_mirror_vertex_groups = False
me_cylinder_020.update()
me_cylinder_019 = bpy.data.meshes.new('Cylinder.019')
me_cylinder_019.from_pydata([(-4.768e-07, 0.8845, -10.75), (-0.1515, 0.9125, -9.277), (0.766, 0.4423, -10.75), (0.866, 0.5, 0.0), (0.766, -0.4423, -10.75), (0.866, -0.5, 0.0), (-5.364e-07, -0.8845, -10.75), (-5.364e-07, -1.0, 0.0), (-0.766, -0.4423, -10.75), (-0.866, -0.5, 0.0), (-0.766, 0.4423, -10.75), (-0.281, 0.8377, -9.277), (-0.1516, 0.9125, -10.32), (0.866, 0.5, -10.75), (0.866, -0.5, -10.75), (-5.364e-07, -1.0, -10.75), (-0.866, -0.5, -10.75), (-0.281, 0.8377, -10.32), (-4.768e-07, 0.8845, -10.65), (0.766, 0.4423, -10.65), (0.766, -0.4423, -10.65), (-4.768e-07, -0.8845, -10.65), (-0.766, -0.4423, -10.65), (-0.766, 0.4423, -10.65), (-4.768e-07, 1.0, -10.75), (-4.768e-07, 1.0, 0.0), (-0.866, 0.5, 0.0), (-0.866, 0.5, -10.75), (-0.1516, 0.9125, -9.974), (-0.1516, 0.9125, -9.625), (-0.281, 0.8377, -9.625), (-0.281, 0.8377, -9.974)], [], [(24, 25, 3, 13), (13, 3, 5, 14), (14, 5, 7, 15), (15, 7, 9, 16), (3, 25, 26, 9, 7, 5), (16, 9, 26, 27), (30, 11, 1, 29), (10, 0, 18, 23), (2, 0, 24, 13), (4, 2, 13, 14), (6, 4, 14, 15), (8, 6, 15, 16), (10, 8, 16, 27), (0, 10, 27, 24), (18, 19, 20, 21, 22, 23), (6, 8, 22, 21), (2, 4, 20, 19), (8, 10, 23, 22), (4, 6, 21, 20), (0, 2, 19, 18), (12, 28, 29, 1, 25, 24), (11, 30, 31, 17, 27, 26), (17, 12, 24, 27), (1, 11, 26, 25), (17, 31, 28, 12), (31, 30, 29, 28)])
me_cylinder_019.polygons.foreach_set('material_index', [0, 0, 0, 0, 0, 0, 1, 0, 0, 0, 0, 0, 0, 0, 1, 0, 0, 0, 0, 0, 0, 0, 0, 0, 1, 0])
me_cylinder_019.materials.append(mat_white)
me_cylinder_019.materials.append(mat_glowing_yellow)
me_cylinder_019.use_remesh_preserve_volume = False
me_cylinder_019.use_remesh_preserve_attributes = False
me_cylinder_019.use_mirror_vertex_groups = False
me_cylinder_019.update()
me_cylinder_007 = bpy.data.meshes.new('Cylinder.007')
me_cylinder_007.from_pydata([(2.384e-07, 0.8845, -7.59), (2.384e-07, 1.0, 3.815e-06), (0.766, 0.4423, -7.59), (0.866, 0.5, 3.815e-06), (0.766, -0.4423, -7.59), (0.866, -0.5, 3.815e-06), (1.49e-07, -0.8845, -7.59), (1.49e-07, -1.0, 3.815e-06), (-0.766, -0.4423, -7.59), (-0.866, -0.5, 3.815e-06), (-0.766, 0.4423, -7.59), (-0.866, 0.5, 3.815e-06), (2.384e-07, 1.0, -7.59), (0.866, 0.5, -7.59), (0.866, -0.5, -7.59), (1.49e-07, -1.0, -7.59), (-0.866, -0.5, -7.59), (-0.866, 0.5, -7.59), (2.384e-07, 0.8845, -7.49), (0.766, 0.4423, -7.49), (0.766, -0.4423, -7.49), (1.788e-07, -0.8845, -7.49), (-0.766, -0.4423, -7.49), (-0.766, 0.4423, -7.49)], [], [(12, 1, 3, 13), (13, 3, 5, 14), (14, 5, 7, 15), (15, 7, 9, 16), (3, 1, 11, 9, 7, 5), (16, 9, 11, 17), (17, 11, 1, 12), (10, 0, 18, 23), (2, 0, 12, 13), (4, 2, 13, 14), (6, 4, 14, 15), (8, 6, 15, 16), (10, 8, 16, 17), (0, 10, 17, 12), (18, 19, 20, 21, 22, 23), (6, 8, 22, 21), (2, 4, 20, 19), (8, 10, 23, 22), (4, 6, 21, 20), (0, 2, 19, 18)])
me_cylinder_007.polygons.foreach_set('material_index', [0, 0, 0, 0, 0, 0, 0, 0, 0, 0, 0, 0, 0, 0, 1, 0, 0, 0, 0, 0])
me_cylinder_007.materials.append(mat_white)
me_cylinder_007.materials.append(mat_glowing_pink)
me_cylinder_007.use_remesh_preserve_volume = False
me_cylinder_007.use_remesh_preserve_attributes = False
me_cylinder_007.use_mirror_vertex_groups = False
me_cylinder_007.update()
me_cylinder_018 = bpy.data.meshes.new('Cylinder.018')
me_cylinder_018.from_pydata([(5.96e-08, 0.8845, -2.065), (5.96e-08, 1.0, 0.0), (0.766, 0.4423, -2.065), (0.866, 0.5, 0.0), (0.766, -0.4423, -2.065), (0.866, -0.5, 0.0), (0.0, -0.8845, -2.065), (0.0, -1.0, 0.0), (-0.766, -0.4423, -2.065), (-0.866, -0.5, 0.0), (-0.766, 0.4423, -2.065), (-0.866, 0.5, 0.0), (5.96e-08, 1.0, -2.065), (0.866, 0.5, -2.065), (0.866, -0.5, -2.065), (0.0, -1.0, -2.065), (-0.866, -0.5, -2.065), (-0.866, 0.5, -2.065), (5.96e-08, 0.8845, -1.965), (0.766, 0.4423, -1.965), (0.766, -0.4423, -1.965), (0.0, -0.8845, -1.965), (-0.766, -0.4423, -1.965), (-0.766, 0.4423, -1.965)], [], [(12, 1, 3, 13), (13, 3, 5, 14), (14, 5, 7, 15), (15, 7, 9, 16), (3, 1, 11, 9, 7, 5), (16, 9, 11, 17), (17, 11, 1, 12), (10, 0, 18, 23), (2, 0, 12, 13), (4, 2, 13, 14), (6, 4, 14, 15), (8, 6, 15, 16), (10, 8, 16, 17), (0, 10, 17, 12), (18, 19, 20, 21, 22, 23), (6, 8, 22, 21), (2, 4, 20, 19), (8, 10, 23, 22), (4, 6, 21, 20), (0, 2, 19, 18)])
me_cylinder_018.polygons.foreach_set('material_index', [0, 0, 0, 0, 0, 0, 0, 0, 0, 0, 0, 0, 0, 0, 1, 0, 0, 0, 0, 0])
me_cylinder_018.materials.append(mat_white)
me_cylinder_018.materials.append(mat_glowing_blue)
me_cylinder_018.use_remesh_preserve_volume = False
me_cylinder_018.use_remesh_preserve_attributes = False
me_cylinder_018.use_mirror_vertex_groups = False
me_cylinder_018.update()
me_cylinder_017 = bpy.data.meshes.new('Cylinder.017')
me_cylinder_017.from_pydata([(-4.768e-07, 0.8845, -10.75), (-4.768e-07, 1.0, 0.0), (0.766, 0.4423, -10.75), (0.866, 0.5, 0.0), (0.766, -0.4423, -10.75), (0.866, -0.5, 0.0), (-5.364e-07, -0.8845, -10.75), (-5.364e-07, -1.0, 0.0), (-0.766, -0.4423, -10.75), (-0.866, -0.5, 0.0), (-0.766, 0.4423, -10.75), (-0.866, 0.5, 0.0), (-4.768e-07, 1.0, -10.75), (0.866, 0.5, -10.75), (0.866, -0.5, -10.75), (-5.364e-07, -1.0, -10.75), (-0.866, -0.5, -10.75), (-0.866, 0.5, -10.75), (-4.768e-07, 0.8845, -10.65), (0.766, 0.4423, -10.65), (0.766, -0.4423, -10.65), (-4.768e-07, -0.8845, -10.65), (-0.766, -0.4423, -10.65), (-0.766, 0.4423, -10.65)], [], [(12, 1, 3, 13), (13, 3, 5, 14), (14, 5, 7, 15), (15, 7, 9, 16), (3, 1, 11, 9, 7, 5), (16, 9, 11, 17), (17, 11, 1, 12), (10, 0, 18, 23), (2, 0, 12, 13), (4, 2, 13, 14), (6, 4, 14, 15), (8, 6, 15, 16), (10, 8, 16, 17), (0, 10, 17, 12), (18, 19, 20, 21, 22, 23), (6, 8, 22, 21), (2, 4, 20, 19), (8, 10, 23, 22), (4, 6, 21, 20), (0, 2, 19, 18)])
me_cylinder_017.polygons.foreach_set('material_index', [0, 0, 0, 0, 0, 0, 0, 0, 0, 0, 0, 0, 0, 0, 1, 0, 0, 0, 0, 0])
me_cylinder_017.materials.append(mat_white)
me_cylinder_017.materials.append(mat_glowing_yellow)
me_cylinder_017.use_remesh_preserve_volume = False
me_cylinder_017.use_remesh_preserve_attributes = False
me_cylinder_017.use_mirror_vertex_groups = False
me_cylinder_017.update()
me_cylinder_016 = bpy.data.meshes.new('Cylinder.016')
me_cylinder_016.from_pydata([(2.384e-07, 0.8845, -7.59), (2.384e-07, 1.0, 3.815e-06), (0.766, 0.4423, -7.59), (0.866, 0.5, 3.815e-06), (0.766, -0.4423, -7.59), (0.866, -0.5, 3.815e-06), (1.49e-07, -0.8845, -7.59), (1.49e-07, -1.0, 3.815e-06), (-0.766, -0.4423, -7.59), (-0.866, -0.5, 3.815e-06), (-0.766, 0.4423, -7.59), (-0.866, 0.5, 3.815e-06), (2.384e-07, 1.0, -7.59), (0.866, 0.5, -7.59), (0.866, -0.5, -7.59), (1.49e-07, -1.0, -7.59), (-0.866, -0.5, -7.59), (-0.866, 0.5, -7.59), (2.384e-07, 0.8845, -7.49), (0.766, 0.4423, -7.49), (0.766, -0.4423, -7.49), (1.788e-07, -0.8845, -7.49), (-0.766, -0.4423, -7.49), (-0.766, 0.4423, -7.49)], [], [(12, 1, 3, 13), (13, 3, 5, 14), (14, 5, 7, 15), (15, 7, 9, 16), (3, 1, 11, 9, 7, 5), (16, 9, 11, 17), (17, 11, 1, 12), (10, 0, 18, 23), (2, 0, 12, 13), (4, 2, 13, 14), (6, 4, 14, 15), (8, 6, 15, 16), (10, 8, 16, 17), (0, 10, 17, 12), (18, 19, 20, 21, 22, 23), (6, 8, 22, 21), (2, 4, 20, 19), (8, 10, 23, 22), (4, 6, 21, 20), (0, 2, 19, 18)])
me_cylinder_016.polygons.foreach_set('material_index', [0, 0, 0, 0, 0, 0, 0, 0, 0, 0, 0, 0, 0, 0, 1, 0, 0, 0, 0, 0])
me_cylinder_016.materials.append(mat_white)
me_cylinder_016.materials.append(mat_glowing_yellow)
me_cylinder_016.use_remesh_preserve_volume = False
me_cylinder_016.use_remesh_preserve_attributes = False
me_cylinder_016.use_mirror_vertex_groups = False
me_cylinder_016.update()
me_cylinder_015 = bpy.data.meshes.new('Cylinder.015')
me_cylinder_015.from_pydata([(5.96e-08, 0.8845, -2.065), (5.96e-08, 1.0, 0.0), (0.766, 0.4423, -2.065), (0.866, 0.5, 0.0), (0.766, -0.4423, -2.065), (0.866, -0.5, 0.0), (0.0, -0.8845, -2.065), (0.0, -1.0, 0.0), (-0.766, -0.4423, -2.065), (-0.866, -0.5, 0.0), (-0.766, 0.4423, -2.065), (-0.866, 0.5, 0.0), (5.96e-08, 1.0, -2.065), (0.866, 0.5, -2.065), (0.866, -0.5, -2.065), (0.0, -1.0, -2.065), (-0.866, -0.5, -2.065), (-0.866, 0.5, -2.065), (5.96e-08, 0.8845, -1.965), (0.766, 0.4423, -1.965), (0.766, -0.4423, -1.965), (0.0, -0.8845, -1.965), (-0.766, -0.4423, -1.965), (-0.766, 0.4423, -1.965)], [], [(12, 1, 3, 13), (13, 3, 5, 14), (14, 5, 7, 15), (15, 7, 9, 16), (3, 1, 11, 9, 7, 5), (16, 9, 11, 17), (17, 11, 1, 12), (10, 0, 18, 23), (2, 0, 12, 13), (4, 2, 13, 14), (6, 4, 14, 15), (8, 6, 15, 16), (10, 8, 16, 17), (0, 10, 17, 12), (18, 19, 20, 21, 22, 23), (6, 8, 22, 21), (2, 4, 20, 19), (8, 10, 23, 22), (4, 6, 21, 20), (0, 2, 19, 18)])
me_cylinder_015.polygons.foreach_set('material_index', [0, 0, 0, 0, 0, 0, 0, 0, 0, 0, 0, 0, 0, 0, 1, 0, 0, 0, 0, 0])
me_cylinder_015.materials.append(mat_white)
me_cylinder_015.materials.append(mat_glowing_pink)
me_cylinder_015.use_remesh_preserve_volume = False
me_cylinder_015.use_remesh_preserve_attributes = False
me_cylinder_015.use_mirror_vertex_groups = False
me_cylinder_015.update()
me_cylinder_014 = bpy.data.meshes.new('Cylinder.014')
me_cylinder_014.from_pydata([(-4.768e-07, 0.8845, -10.75), (-4.768e-07, 1.0, 0.0), (0.766, 0.4423, -10.75), (0.866, 0.5, 0.0), (0.766, -0.4423, -10.75), (0.866, -0.5, 0.0), (-5.364e-07, -0.8845, -10.75), (-5.364e-07, -1.0, 0.0), (-0.766, -0.4423, -10.75), (-0.866, -0.5, 0.0), (-0.766, 0.4423, -10.75), (-0.866, 0.5, 0.0), (-4.768e-07, 1.0, -10.75), (0.866, 0.5, -10.75), (0.866, -0.5, -10.75), (-5.364e-07, -1.0, -10.75), (-0.866, -0.5, -10.75), (-0.866, 0.5, -10.75), (-4.768e-07, 0.8845, -10.65), (0.766, 0.4423, -10.65), (0.766, -0.4423, -10.65), (-4.768e-07, -0.8845, -10.65), (-0.766, -0.4423, -10.65), (-0.766, 0.4423, -10.65)], [], [(12, 1, 3, 13), (13, 3, 5, 14), (14, 5, 7, 15), (15, 7, 9, 16), (3, 1, 11, 9, 7, 5), (16, 9, 11, 17), (17, 11, 1, 12), (10, 0, 18, 23), (2, 0, 12, 13), (4, 2, 13, 14), (6, 4, 14, 15), (8, 6, 15, 16), (10, 8, 16, 17), (0, 10, 17, 12), (18, 19, 20, 21, 22, 23), (6, 8, 22, 21), (2, 4, 20, 19), (8, 10, 23, 22), (4, 6, 21, 20), (0, 2, 19, 18)])
me_cylinder_014.polygons.foreach_set('material_index', [0, 0, 0, 0, 0, 0, 0, 0, 0, 0, 0, 0, 0, 0, 1, 0, 0, 0, 0, 0])
me_cylinder_014.materials.append(mat_white)
me_cylinder_014.materials.append(mat_glowing_pink)
me_cylinder_014.use_remesh_preserve_volume = False
me_cylinder_014.use_remesh_preserve_attributes = False
me_cylinder_014.use_mirror_vertex_groups = False
me_cylinder_014.update()
me_cylinder_013 = bpy.data.meshes.new('Cylinder.013')
me_cylinder_013.from_pydata([(2.384e-07, 0.8845, -7.59), (2.384e-07, 1.0, 3.815e-06), (0.766, 0.4423, -7.59), (0.866, 0.5, 3.815e-06), (0.766, -0.4423, -7.59), (0.866, -0.5, 3.815e-06), (1.49e-07, -0.8845, -7.59), (1.49e-07, -1.0, 3.815e-06), (-0.766, -0.4423, -7.59), (-0.866, -0.5, 3.815e-06), (-0.766, 0.4423, -7.59), (-0.866, 0.5, 3.815e-06), (2.384e-07, 1.0, -7.59), (0.866, 0.5, -7.59), (0.866, -0.5, -7.59), (1.49e-07, -1.0, -7.59), (-0.866, -0.5, -7.59), (-0.866, 0.5, -7.59), (2.384e-07, 0.8845, -7.49), (0.766, 0.4423, -7.49), (0.766, -0.4423, -7.49), (1.788e-07, -0.8845, -7.49), (-0.766, -0.4423, -7.49), (-0.766, 0.4423, -7.49)], [], [(12, 1, 3, 13), (13, 3, 5, 14), (14, 5, 7, 15), (15, 7, 9, 16), (3, 1, 11, 9, 7, 5), (16, 9, 11, 17), (17, 11, 1, 12), (10, 0, 18, 23), (2, 0, 12, 13), (4, 2, 13, 14), (6, 4, 14, 15), (8, 6, 15, 16), (10, 8, 16, 17), (0, 10, 17, 12), (18, 19, 20, 21, 22, 23), (6, 8, 22, 21), (2, 4, 20, 19), (8, 10, 23, 22), (4, 6, 21, 20), (0, 2, 19, 18)])
me_cylinder_013.polygons.foreach_set('material_index', [0, 0, 0, 0, 0, 0, 0, 0, 0, 0, 0, 0, 0, 0, 1, 0, 0, 0, 0, 0])
me_cylinder_013.materials.append(mat_white)
me_cylinder_013.materials.append(mat_glowing_yellow)
me_cylinder_013.use_remesh_preserve_volume = False
me_cylinder_013.use_remesh_preserve_attributes = False
me_cylinder_013.use_mirror_vertex_groups = False
me_cylinder_013.update()
me_cylinder_012 = bpy.data.meshes.new('Cylinder.012')
me_cylinder_012.from_pydata([(2.384e-07, 0.8845, -7.59), (2.384e-07, 1.0, 3.815e-06), (0.766, 0.4423, -7.59), (0.866, 0.5, 3.815e-06), (0.766, -0.4423, -7.59), (0.866, -0.5, 3.815e-06), (1.49e-07, -0.8845, -7.59), (1.49e-07, -1.0, 3.815e-06), (-0.766, -0.4423, -7.59), (-0.866, -0.5, 3.815e-06), (-0.766, 0.4423, -7.59), (-0.866, 0.5, 3.815e-06), (2.384e-07, 1.0, -7.59), (0.866, 0.5, -7.59), (0.866, -0.5, -7.59), (1.49e-07, -1.0, -7.59), (-0.866, -0.5, -7.59), (-0.866, 0.5, -7.59), (2.384e-07, 0.8845, -7.49), (0.766, 0.4423, -7.49), (0.766, -0.4423, -7.49), (1.788e-07, -0.8845, -7.49), (-0.766, -0.4423, -7.49), (-0.766, 0.4423, -7.49)], [], [(12, 1, 3, 13), (13, 3, 5, 14), (14, 5, 7, 15), (15, 7, 9, 16), (3, 1, 11, 9, 7, 5), (16, 9, 11, 17), (17, 11, 1, 12), (10, 0, 18, 23), (2, 0, 12, 13), (4, 2, 13, 14), (6, 4, 14, 15), (8, 6, 15, 16), (10, 8, 16, 17), (0, 10, 17, 12), (18, 19, 20, 21, 22, 23), (6, 8, 22, 21), (2, 4, 20, 19), (8, 10, 23, 22), (4, 6, 21, 20), (0, 2, 19, 18)])
me_cylinder_012.polygons.foreach_set('material_index', [0, 0, 0, 0, 0, 0, 0, 0, 0, 0, 0, 0, 0, 0, 1, 0, 0, 0, 0, 0])
me_cylinder_012.materials.append(mat_white)
me_cylinder_012.materials.append(mat_glowing_blue)
me_cylinder_012.use_remesh_preserve_volume = False
me_cylinder_012.use_remesh_preserve_attributes = False
me_cylinder_012.use_mirror_vertex_groups = False
me_cylinder_012.update()
me_cylinder_011 = bpy.data.meshes.new('Cylinder.011')
me_cylinder_011.from_pydata([(2.98e-08, 0.8845, -8.225), (2.98e-08, 1.0, 5.96e-08), (0.766, 0.4423, -8.225), (0.866, 0.3024, -6.5), (0.766, -0.4423, -8.225), (0.866, 0.111, -6.5), (-5.96e-08, -0.8845, -8.225), (-5.96e-08, -1.0, 5.96e-08), (-0.766, -0.4423, -8.225), (-0.866, -0.5, 5.96e-08), (-0.766, 0.4423, -8.225), (-0.866, 0.5, 5.96e-08), (2.98e-08, 1.0, -8.225), (0.866, 0.3024, -7.359), (0.866, 0.111, -7.359), (-5.96e-08, -1.0, -8.225), (-0.866, -0.5, -8.225), (-0.866, 0.5, -8.225), (2.98e-08, 0.8845, -8.125), (0.766, 0.4423, -8.125), (0.766, -0.4423, -8.125), (-2.98e-08, -0.8845, -8.125), (-0.766, -0.4423, -8.125), (-0.766, 0.4423, -8.125), (0.866, 0.5, 5.96e-08), (0.866, 0.5, -8.225), (0.866, -0.5, -8.225), (0.866, -0.5, 5.96e-08)], [], [(12, 1, 24, 25), (13, 3, 5, 14), (26, 27, 7, 15), (15, 7, 9, 16), (24, 1, 11, 9, 7, 27), (16, 9, 11, 17), (17, 11, 1, 12), (10, 0, 18, 23), (2, 0, 12, 25), (4, 2, 25, 26), (6, 4, 26, 15), (8, 6, 15, 16), (10, 8, 16, 17), (0, 10, 17, 12), (18, 19, 20, 21, 22, 23), (6, 8, 22, 21), (2, 4, 20, 19), (8, 10, 23, 22), (4, 6, 21, 20), (0, 2, 19, 18), (3, 13, 25, 24), (13, 14, 26, 25), (5, 3, 24, 27), (14, 5, 27, 26)])
me_cylinder_011.polygons.foreach_set('material_index', [0, 1, 0, 0, 0, 0, 0, 0, 0, 0, 0, 0, 0, 0, 1, 0, 0, 0, 0, 0, 0, 0, 0, 0])
me_cylinder_011.materials.append(mat_white)
me_cylinder_011.materials.append(mat_glowing_yellow)
me_cylinder_011.use_remesh_preserve_volume = False
me_cylinder_011.use_remesh_preserve_attributes = False
me_cylinder_011.use_mirror_vertex_groups = False
me_cylinder_011.update()
me_cylinder_010 = bpy.data.meshes.new('Cylinder.010')
me_cylinder_010.from_pydata([(-4.768e-07, 0.8845, -10.75), (-4.768e-07, 1.0, 0.0), (0.766, 0.4423, -10.75), (0.866, 0.5, 0.0), (0.766, -0.4423, -10.75), (0.866, -0.5, 0.0), (-5.364e-07, -0.8845, -10.75), (-5.364e-07, -1.0, 0.0), (-0.766, -0.4423, -10.75), (-0.866, -0.5, 0.0), (-0.766, 0.4423, -10.75), (-0.866, 0.5, 0.0), (-4.768e-07, 1.0, -10.75), (0.866, 0.5, -10.75), (0.866, -0.5, -10.75), (-5.364e-07, -1.0, -10.75), (-0.866, -0.5, -10.75), (-0.866, 0.5, -10.75), (-4.768e-07, 0.8845, -10.65), (0.766, 0.4423, -10.65), (0.766, -0.4423, -10.65), (-4.768e-07, -0.8845, -10.65), (-0.766, -0.4423, -10.65), (-0.766, 0.4423, -10.65)], [], [(12, 1, 3, 13), (13, 3, 5, 14), (14, 5, 7, 15), (15, 7, 9, 16), (3, 1, 11, 9, 7, 5), (16, 9, 11, 17), (17, 11, 1, 12), (10, 0, 18, 23), (2, 0, 12, 13), (4, 2, 13, 14), (6, 4, 14, 15), (8, 6, 15, 16), (10, 8, 16, 17), (0, 10, 17, 12), (18, 19, 20, 21, 22, 23), (6, 8, 22, 21), (2, 4, 20, 19), (8, 10, 23, 22), (4, 6, 21, 20), (0, 2, 19, 18)])
me_cylinder_010.polygons.foreach_set('material_index', [0, 0, 0, 0, 0, 0, 0, 0, 0, 0, 0, 0, 0, 0, 1, 0, 0, 0, 0, 0])
me_cylinder_010.materials.append(mat_white)
me_cylinder_010.materials.append(mat_glowing_yellow)
me_cylinder_010.use_remesh_preserve_volume = False
me_cylinder_010.use_remesh_preserve_attributes = False
me_cylinder_010.use_mirror_vertex_groups = False
me_cylinder_010.update()
me_cylinder_009 = bpy.data.meshes.new('Cylinder.009')
me_cylinder_009.from_pydata([(5.96e-08, 0.8845, -4.621), (0.01217, 1.008, 0.008542), (0.766, 0.4423, -4.621), (0.8852, 0.4162, 0.01346), (0.766, -0.4423, -4.621), (0.9129, -0.5476, -0.01816), (0.0, -0.8845, -4.621), (-0.04493, -0.9411, -0.008036), (-0.766, -0.4423, -4.621), (-0.9166, -0.4604, -0.03512), (-0.766, 0.4423, -4.621), (-0.916, 0.4742, 0.05361), (5.96e-08, 1.0, -4.621), (0.866, 0.5, -4.621), (0.866, -0.5, -4.621), (0.0, -1.0, -4.621), (-0.866, -0.5, -4.621), (-0.866, 0.5, -4.621), (5.96e-08, 0.8845, -4.521), (0.766, 0.4423, -4.521), (0.766, -0.4423, -4.521), (0.0, -0.8845, -4.521), (-0.766, -0.4423, -4.521), (-0.766, 0.4423, -4.521)], [], [(12, 1, 3, 13), (13, 3, 5, 14), (14, 5, 7, 15), (15, 7, 9, 16), (3, 1, 11, 9, 7, 5), (16, 9, 11, 17), (17, 11, 1, 12), (10, 0, 18, 23), (2, 0, 12, 13), (4, 2, 13, 14), (6, 4, 14, 15), (8, 6, 15, 16), (10, 8, 16, 17), (0, 10, 17, 12), (18, 19, 20, 21, 22, 23), (6, 8, 22, 21), (2, 4, 20, 19), (8, 10, 23, 22), (4, 6, 21, 20), (0, 2, 19, 18)])
me_cylinder_009.polygons.foreach_set('material_index', [0, 0, 0, 0, 0, 0, 0, 0, 0, 0, 0, 0, 0, 0, 1, 0, 0, 0, 0, 0])
me_cylinder_009.materials.append(mat_white)
me_cylinder_009.materials.append(mat_glowing_pink)
me_cylinder_009.use_remesh_preserve_volume = False
me_cylinder_009.use_remesh_preserve_attributes = False
me_cylinder_009.use_mirror_vertex_groups = False
me_cylinder_009.update()
me_cylinder_008 = bpy.data.meshes.new('Cylinder.008')
me_cylinder_008.from_pydata([(-2.98e-08, 0.8845, -10.75), (0.3865, 0.7768, -9.372), (0.766, 0.4423, -10.75), (0.6945, 0.599, -9.372), (0.766, -0.4423, -10.75), (0.866, -0.5, 1.907e-06), (-1.192e-07, -0.8845, -10.75), (-1.192e-07, -1.0, 1.907e-06), (-0.766, -0.4423, -10.75), (-0.866, -0.5, 1.907e-06), (-0.766, 0.4423, -10.75), (-0.866, 0.5, 1.907e-06), (0.3865, 0.7768, -10.31), (0.6945, 0.599, -10.31), (0.866, -0.5, -10.75), (-1.192e-07, -1.0, -10.75), (-0.866, -0.5, -10.75), (-0.866, 0.5, -10.75), (-2.98e-08, 0.8845, -10.65), (0.766, 0.4423, -10.65), (0.766, -0.4423, -10.65), (-8.941e-08, -0.8845, -10.65), (-0.766, -0.4423, -10.65), (-0.766, 0.4423, -10.65), (-2.98e-08, 1.0, -10.75), (0.866, 0.5, -10.75), (0.866, 0.5, 1.907e-06), (-2.98e-08, 1.0, 1.907e-06), (0.5006, 0.7096, -10.31), (0.5804, 0.6663, -10.31), (0.5804, 0.6663, -9.372), (0.5006, 0.7096, -9.372), (0.3865, 0.7768, -9.97), (0.3865, 0.7768, -9.715), (0.6945, 0.599, -9.715), (0.6945, 0.599, -9.97), (0.5006, 0.7096, -9.97), (0.5804, 0.6663, -9.97), (0.5006, 0.7096, -9.715), (0.5804, 0.6663, -9.715)], [], [(39, 30, 3, 34), (25, 26, 5, 14), (14, 5, 7, 15), (15, 7, 9, 16), (26, 27, 11, 9, 7, 5), (16, 9, 11, 17), (17, 11, 27, 24), (10, 0, 18, 23), (2, 0, 24, 25), (4, 2, 25, 14), (6, 4, 14, 15), (8, 6, 15, 16), (10, 8, 16, 17), (0, 10, 17, 24), (18, 19, 20, 21, 22, 23), (6, 8, 22, 21), (2, 4, 20, 19), (8, 10, 23, 22), (4, 6, 21, 20), (0, 2, 19, 18), (12, 28, 29, 13, 25, 24), (3, 30, 31, 1, 27, 26), (1, 33, 32, 12, 24, 27), (13, 35, 34, 3, 26, 25), (29, 37, 35, 13), (37, 39, 34, 35), (12, 32, 36, 28), (28, 36, 37, 29), (32, 33, 38, 36), (36, 38, 39, 37), (33, 1, 31, 38), (38, 31, 30, 39)])
me_cylinder_008.polygons.foreach_set('material_index', [2, 0, 0, 0, 0, 0, 0, 0, 0, 0, 0, 0, 0, 0, 1, 0, 0, 0, 0, 0, 0, 0, 0, 0, 2, 0, 2, 0, 0, 0, 2, 0])
me_cylinder_008.materials.append(mat_white)
me_cylinder_008.materials.append(mat_glowing_blue)
me_cylinder_008.materials.append(mat_glowing_yellow)
me_cylinder_008.use_remesh_preserve_volume = False
me_cylinder_008.use_remesh_preserve_attributes = False
me_cylinder_008.use_mirror_vertex_groups = False
me_cylinder_008.update()
me_cylinder_006 = bpy.data.meshes.new('Cylinder.006')
me_cylinder_006.from_pydata([(2.98e-08, 0.8845, -8.905), (-0.6549, 0.6219, -7.889), (0.766, 0.4423, -8.905), (0.866, 0.5, 0.0), (0.766, -0.4423, -8.905), (0.866, -0.5, 0.0), (-5.96e-08, -0.8845, -8.905), (-5.96e-08, -1.0, 0.0), (-0.766, -0.4423, -8.905), (-0.866, -0.5, 0.0), (-0.766, 0.4423, -8.905), (-0.794, 0.5416, -7.889), (-0.6549, 0.6219, -8.549), (0.866, 0.5, -8.905), (0.866, -0.5, -8.905), (-5.96e-08, -1.0, -8.905), (-0.866, -0.5, -8.905), (-0.794, 0.5416, -8.549), (2.98e-08, 0.8845, -8.805), (0.766, 0.4423, -8.805), (0.766, -0.4423, -8.805), (-2.98e-08, -0.8845, -8.805), (-0.766, -0.4423, -8.805), (-0.766, 0.4423, -8.805), (2.98e-08, 1.0, -8.905), (2.98e-08, 1.0, 0.0), (-0.866, 0.5, 0.0), (-0.866, 0.5, -8.905)], [], [(24, 25, 3, 13), (13, 3, 5, 14), (14, 5, 7, 15), (15, 7, 9, 16), (3, 25, 26, 9, 7, 5), (16, 9, 26, 27), (17, 11, 1, 12), (10, 0, 18, 23), (2, 0, 24, 13), (4, 2, 13, 14), (6, 4, 14, 15), (8, 6, 15, 16), (10, 8, 16, 27), (0, 10, 27, 24), (18, 19, 20, 21, 22, 23), (6, 8, 22, 21), (2, 4, 20, 19), (8, 10, 23, 22), (4, 6, 21, 20), (0, 2, 19, 18), (12, 1, 25, 24), (11, 17, 27, 26), (17, 12, 24, 27), (1, 11, 26, 25)])
me_cylinder_006.polygons.foreach_set('material_index', [0, 0, 0, 0, 0, 0, 1, 0, 0, 0, 0, 0, 0, 0, 1, 0, 0, 0, 0, 0, 0, 0, 0, 0])
me_cylinder_006.materials.append(mat_white)
me_cylinder_006.materials.append(mat_glowing_yellow)
me_cylinder_006.use_remesh_preserve_volume = False
me_cylinder_006.use_remesh_preserve_attributes = False
me_cylinder_006.use_mirror_vertex_groups = False
me_cylinder_006.update()
me_cylinder_005 = bpy.data.meshes.new('Cylinder.005')
me_cylinder_005.from_pydata([(2.98e-08, 0.8845, -7.59), (2.98e-08, 1.0, 0.0), (0.766, 0.4423, -7.59), (0.866, 0.5, 0.0), (0.766, -0.4423, -7.59), (0.4844, -0.7203, -4.311), (-5.96e-08, -0.8845, -7.59), (0.07844, -0.9547, -4.311), (-0.766, -0.4423, -7.59), (-0.866, -0.5, 0.0), (-0.766, 0.4423, -7.59), (-0.866, 0.5, 0.0), (2.98e-08, 1.0, -7.59), (0.866, 0.5, -7.59), (0.4844, -0.7203, -7.37), (0.07844, -0.9547, -7.37), (-0.866, -0.5, -7.59), (-0.866, 0.5, -7.59), (2.98e-08, 0.8845, -7.49), (0.766, 0.4423, -7.49), (0.766, -0.4423, -7.49), (-2.98e-08, -0.8845, -7.49), (-0.766, -0.4423, -7.49), (-0.766, 0.4423, -7.49), (0.866, -0.5, 0.0), (0.866, -0.5, -7.59), (-5.96e-08, -1.0, -7.59), (-5.96e-08, -1.0, 0.0), (0.4844, -0.7203, -5.128), (0.4844, -0.7203, -5.459), (0.4844, -0.7203, -6.291), (0.4844, -0.7203, -6.518), (0.07844, -0.9547, -5.128), (0.07844, -0.9547, -5.459), (0.07844, -0.9547, -6.291), (0.07844, -0.9547, -6.518), (0.3143, -0.8185, -7.37), (0.2485, -0.8565, -7.37), (0.3143, -0.8185, -6.518), (0.2485, -0.8565, -6.518), (0.3143, -0.8185, -6.291), (0.2485, -0.8565, -6.291), (0.3143, -0.8185, -5.459), (0.2485, -0.8565, -5.459), (0.2485, -0.8565, -4.311), (0.3143, -0.8185, -4.311), (0.3143, -0.8185, -5.128), (0.2485, -0.8565, -5.128)], [], [(12, 1, 3, 13), (13, 3, 24, 25), (47, 44, 7, 32), (26, 27, 9, 16), (3, 1, 11, 9, 27, 24), (16, 9, 11, 17), (17, 11, 1, 12), (10, 0, 18, 23), (2, 0, 12, 13), (4, 2, 13, 25), (6, 4, 25, 26), (8, 6, 26, 16), (10, 8, 16, 17), (0, 10, 17, 12), (18, 19, 20, 21, 22, 23), (6, 8, 22, 21), (2, 4, 20, 19), (8, 10, 23, 22), (4, 6, 21, 20), (0, 2, 19, 18), (5, 28, 29, 30, 31, 14, 25, 24), (14, 36, 37, 15, 26, 25), (7, 44, 45, 5, 24, 27), (15, 35, 34, 33, 32, 7, 27, 26), (37, 39, 35, 15), (31, 30, 40, 41, 34, 35, 39, 38), (41, 43, 33, 34), (29, 28, 46, 47, 32, 33, 43, 42), (14, 31, 38, 36), (36, 38, 39, 37), (30, 29, 42, 40), (40, 42, 43, 41), (28, 5, 45, 46), (46, 45, 44, 47)])
me_cylinder_005.polygons.foreach_set('material_index', [0, 0, 2, 0, 0, 0, 0, 0, 0, 0, 0, 0, 0, 0, 1, 0, 0, 0, 0, 0, 0, 0, 0, 0, 2, 0, 2, 0, 2, 0, 2, 0, 2, 0])
me_cylinder_005.materials.append(mat_white)
me_cylinder_005.materials.append(mat_glowing_blue)
me_cylinder_005.materials.append(mat_glowing_yellow)
me_cylinder_005.use_remesh_preserve_volume = False
me_cylinder_005.use_remesh_preserve_attributes = False
me_cylinder_005.use_mirror_vertex_groups = False
me_cylinder_005.update()
me_cylinder_004 = bpy.data.meshes.new('Cylinder.004')
me_cylinder_004.from_pydata([(2.98e-08, 0.8845, -8.106), (0.766, 0.4423, -8.106), (0.766, -0.4423, -8.106), (0.866, -0.5, -3.815e-06), (-5.96e-08, -0.8845, -8.106), (-5.96e-08, -1.0, -3.815e-06), (-0.766, -0.4423, -8.106), (-0.866, -0.5, -3.815e-06), (-0.766, 0.4423, -8.106), (-0.866, 0.5, -3.815e-06), (0.866, -0.5, -8.106), (-5.96e-08, -1.0, -8.106), (-0.866, -0.5, -8.106), (-0.866, 0.5, -8.106), (2.98e-08, 0.8845, -8.006), (0.766, 0.4423, -8.006), (0.766, -0.4423, -8.006), (-2.98e-08, -0.8845, -8.006), (-0.766, -0.4423, -8.006), (-0.766, 0.4423, -8.006), (0.604, 0.6513, -7.802), (0.7034, 0.5939, -7.802), (0.7035, 0.5939, -7.38), (0.604, 0.6513, -7.38), (2.98e-08, 1.0, -8.106), (0.866, 0.5, -8.106), (0.866, 0.5, -3.815e-06), (2.98e-08, 1.0, -3.815e-06)], [], [(25, 26, 3, 10), (10, 3, 5, 11), (11, 5, 7, 12), (26, 27, 9, 7, 5, 3), (12, 7, 9, 13), (13, 9, 27, 24), (8, 0, 14, 19), (1, 0, 24, 25), (2, 1, 25, 10), (4, 2, 10, 11), (6, 4, 11, 12), (8, 6, 12, 13), (0, 8, 13, 24), (14, 15, 16, 17, 18, 19), (4, 6, 18, 17), (1, 2, 16, 15), (6, 8, 19, 18), (2, 4, 17, 16), (0, 1, 15, 14), (20, 23, 22, 21), (20, 21, 25, 24), (22, 23, 27, 26), (23, 20, 24, 27), (21, 22, 26, 25)])
me_cylinder_004.polygons.foreach_set('material_index', [0, 0, 0, 0, 0, 0, 0, 0, 0, 0, 0, 0, 0, 1, 0, 0, 0, 0, 0, 2, 0, 0, 0, 0])
me_cylinder_004.materials.append(mat_white)
me_cylinder_004.materials.append(mat_glowing_blue)
me_cylinder_004.materials.append(mat_glowing_yellow)
me_cylinder_004.use_remesh_preserve_volume = False
me_cylinder_004.use_remesh_preserve_attributes = False
me_cylinder_004.use_mirror_vertex_groups = False
me_cylinder_004.update()
me_cylinder_003 = bpy.data.meshes.new('Cylinder.003')
me_cylinder_003.from_pydata([(-5.96e-08, 0.8845, -4.621), (-5.96e-08, 1.0, 0.0), (0.766, 0.4423, -4.621), (0.866, 0.5, 0.0), (0.766, -0.4423, -4.621), (0.866, -0.5, 0.0), (-1.192e-07, -0.8845, -4.621), (-1.192e-07, -1.0, 0.0), (-0.766, -0.4423, -4.621), (-0.866, -0.5, 0.0), (-0.766, 0.4423, -4.621), (-0.866, 0.5, 0.0), (-5.96e-08, 1.0, -4.621), (0.866, 0.5, -4.621), (0.866, -0.5, -4.621), (-1.192e-07, -1.0, -4.621), (-0.866, -0.5, -4.621), (-0.866, 0.5, -4.621), (-5.96e-08, 0.8845, -4.521), (0.766, 0.4423, -4.521), (0.766, -0.4423, -4.521), (-1.192e-07, -0.8845, -4.521), (-0.766, -0.4423, -4.521), (-0.766, 0.4423, -4.521)], [], [(12, 1, 3, 13), (13, 3, 5, 14), (14, 5, 7, 15), (15, 7, 9, 16), (3, 1, 11, 9, 7, 5), (16, 9, 11, 17), (17, 11, 1, 12), (10, 0, 18, 23), (2, 0, 12, 13), (4, 2, 13, 14), (6, 4, 14, 15), (8, 6, 15, 16), (10, 8, 16, 17), (0, 10, 17, 12), (18, 19, 20, 21, 22, 23), (6, 8, 22, 21), (2, 4, 20, 19), (8, 10, 23, 22), (4, 6, 21, 20), (0, 2, 19, 18)])
me_cylinder_003.polygons.foreach_set('material_index', [0, 0, 0, 0, 0, 0, 0, 0, 0, 0, 0, 0, 0, 0, 1, 0, 0, 0, 0, 0])
me_cylinder_003.materials.append(mat_white)
me_cylinder_003.materials.append(mat_glowing_pink)
me_cylinder_003.use_remesh_preserve_volume = False
me_cylinder_003.use_remesh_preserve_attributes = False
me_cylinder_003.use_mirror_vertex_groups = False
me_cylinder_003.update()
me_cylinder_002 = bpy.data.meshes.new('Cylinder.002')
me_cylinder_002.from_pydata([(5.96e-08, 0.8845, -2.065), (5.96e-08, 1.0, 0.0), (0.766, 0.4423, -2.065), (0.866, 0.5, 0.0), (0.766, -0.4423, -2.065), (0.866, -0.5, 0.0), (0.0, -0.8845, -2.065), (0.0, -1.0, 0.0), (-0.766, -0.4423, -2.065), (-0.866, -0.5, 0.0), (-0.766, 0.4423, -2.065), (-0.866, 0.5, 0.0), (5.96e-08, 1.0, -2.065), (0.866, 0.5, -2.065), (0.866, -0.5, -2.065), (0.0, -1.0, -2.065), (-0.866, -0.5, -2.065), (-0.866, 0.5, -2.065), (5.96e-08, 0.8845, -1.965), (0.766, 0.4423, -1.965), (0.766, -0.4423, -1.965), (0.0, -0.8845, -1.965), (-0.766, -0.4423, -1.965), (-0.766, 0.4423, -1.965)], [], [(12, 1, 3, 13), (13, 3, 5, 14), (14, 5, 7, 15), (15, 7, 9, 16), (3, 1, 11, 9, 7, 5), (16, 9, 11, 17), (17, 11, 1, 12), (10, 0, 18, 23), (2, 0, 12, 13), (4, 2, 13, 14), (6, 4, 14, 15), (8, 6, 15, 16), (10, 8, 16, 17), (0, 10, 17, 12), (18, 19, 20, 21, 22, 23), (6, 8, 22, 21), (2, 4, 20, 19), (8, 10, 23, 22), (4, 6, 21, 20), (0, 2, 19, 18)])
me_cylinder_002.polygons.foreach_set('material_index', [0, 0, 0, 0, 0, 0, 0, 0, 0, 0, 0, 0, 0, 0, 1, 0, 0, 0, 0, 0])
me_cylinder_002.materials.append(mat_white)
me_cylinder_002.materials.append(mat_glowing_pink)
me_cylinder_002.use_remesh_preserve_volume = False
me_cylinder_002.use_remesh_preserve_attributes = False
me_cylinder_002.use_mirror_vertex_groups = False
me_cylinder_002.update()
me_cylinder_001 = bpy.data.meshes.new('Cylinder.001')
me_cylinder_001.from_pydata([(5.364e-08, 0.8845, -18.0), (-0.3603, 0.792, -15.39), (0.766, 0.4423, -18.0), (0.866, 0.5, 0.0), (0.766, -0.4423, -18.0), (0.866, -0.5, 0.0), (-2.583e-08, -0.8845, -18.0), (-3.775e-08, -1.0, 0.0), (-0.766, -0.4423, -18.0), (-0.866, -0.5, 0.0), (-0.766, 0.4423, -18.0), (-0.5057, 0.708, -15.39), (-0.3603, 0.792, -17.37), (0.866, 0.5, -18.0), (0.866, -0.5, -18.0), (-3.775e-08, -1.0, -18.0), (-0.866, -0.5, -18.0), (-0.5057, 0.708, -17.37), (5.697e-08, 0.8845, -17.9), (0.766, 0.4423, -17.9), (0.766, -0.4423, -17.9), (-2.251e-08, -0.8845, -17.9), (-0.766, -0.4423, -17.9), (-0.766, 0.4423, -17.9), (4.967e-08, 1.0, -18.0), (4.967e-08, 1.0, 0.0), (-0.866, 0.5, 0.0), (-0.866, 0.5, -18.0), (-0.3603, 0.792, -16.97), (-0.3603, 0.792, -16.57), (-0.3603, 0.792, -16.18), (-0.3603, 0.792, -15.78), (-0.5057, 0.708, -15.78), (-0.5057, 0.708, -16.18), (-0.5057, 0.708, -16.57), (-0.5057, 0.708, -16.97)], [], [(24, 25, 3, 13), (13, 3, 5, 14), (14, 5, 7, 15), (15, 7, 9, 16), (3, 25, 26, 9, 7, 5), (16, 9, 26, 27), (32, 11, 1, 31), (10, 0, 18, 23), (2, 0, 24, 13), (4, 2, 13, 14), (6, 4, 14, 15), (8, 6, 15, 16), (10, 8, 16, 27), (0, 10, 27, 24), (18, 19, 20, 21, 22, 23), (6, 8, 22, 21), (2, 4, 20, 19), (8, 10, 23, 22), (4, 6, 21, 20), (0, 2, 19, 18), (12, 28, 29, 30, 31, 1, 25, 24), (11, 32, 33, 34, 35, 17, 27, 26), (17, 12, 24, 27), (1, 11, 26, 25), (17, 35, 28, 12), (35, 34, 29, 28), (34, 33, 30, 29), (33, 32, 31, 30)])
me_cylinder_001.polygons.foreach_set('material_index', [0, 0, 0, 0, 0, 0, 1, 0, 0, 0, 0, 0, 0, 0, 1, 0, 0, 0, 0, 0, 0, 0, 0, 0, 1, 0, 1, 0])
me_cylinder_001.materials.append(mat_white)
me_cylinder_001.materials.append(mat_glowing_yellow)
me_cylinder_001.use_remesh_preserve_volume = False
me_cylinder_001.use_remesh_preserve_attributes = False
me_cylinder_001.use_mirror_vertex_groups = False
me_cylinder_001.update()

# ---- objects
ob_adjust_view_point = bpy.data.objects.new('Adjust View Point', None)
ob_fishes = bpy.data.objects.new('Fishes', None)
ob_fish_right = bpy.data.objects.new('Fish Right', me_cube_006)
ob_fishleft = bpy.data.objects.new('FishLeft', me_cube_004)
ob_ciity = bpy.data.objects.new('Ciity', None)
ob_city_028 = bpy.data.objects.new('City.028', me_cylinder_029)
ob_city_027 = bpy.data.objects.new('City.027', me_cylinder_028)
ob_city_026 = bpy.data.objects.new('City.026', me_cylinder_027)
ob_city_025 = bpy.data.objects.new('City.025', me_cylinder_026)
ob_city_024 = bpy.data.objects.new('City.024', me_cylinder_025)
ob_city_023 = bpy.data.objects.new('City.023', me_cylinder_024)
ob_city_022 = bpy.data.objects.new('City.022', me_cylinder_023)
ob_city_021 = bpy.data.objects.new('City.021', me_cylinder_022)
ob_city_020 = bpy.data.objects.new('City.020', me_cylinder_021)
ob_city_019 = bpy.data.objects.new('City.019', me_cylinder_020)
ob_city_018 = bpy.data.objects.new('City.018', me_cylinder_019)
ob_city_017 = bpy.data.objects.new('City.017', me_cylinder_007)
ob_city_016 = bpy.data.objects.new('City.016', me_cylinder_018)
ob_city_015 = bpy.data.objects.new('City.015', me_cylinder_017)
ob_city_014 = bpy.data.objects.new('City.014', me_cylinder_016)
ob_city_013 = bpy.data.objects.new('City.013', me_cylinder_015)
ob_city_012 = bpy.data.objects.new('City.012', me_cylinder_014)
ob_city_011 = bpy.data.objects.new('City.011', me_cylinder_013)
ob_city_010 = bpy.data.objects.new('City.010', me_cylinder_012)
ob_city_009 = bpy.data.objects.new('City.009', me_cylinder_011)
ob_city_008 = bpy.data.objects.new('City.008', me_cylinder_010)
ob_city_007 = bpy.data.objects.new('City.007', me_cylinder_009)
ob_city_006 = bpy.data.objects.new('City.006', me_cylinder_008)
ob_city_005 = bpy.data.objects.new('City.005', me_cylinder_006)
ob_city_004 = bpy.data.objects.new('City.004', me_cylinder_005)
ob_city_003 = bpy.data.objects.new('City.003', me_cylinder_004)
ob_city_002 = bpy.data.objects.new('City.002', me_cylinder_003)
ob_city_001 = bpy.data.objects.new('City.001', me_cylinder_002)
ob_city = bpy.data.objects.new('City', me_cylinder_001)
ob_lights = bpy.data.objects.new('Lights', None)
ob_pink = bpy.data.objects.new('Pink', light_lamp_003)
ob_blue = bpy.data.objects.new('Blue', light_lamp_002)
ob_yellow = bpy.data.objects.new('Yellow', light_lamp)
ob_fullview = bpy.data.objects.new('FullView', cam_camera)

# ---- transforms, parenting, visibility, modifiers, constraints
ob_adjust_view_point.location = (0.0, 0.0, 60.0)
ob_adjust_view_point.empty_image_offset = (0.0, 0.0)
ob_adjust_view_point.lineart.crease_threshold = 0.0
ob_fishes.location = (0.0, 0.0, 10.0)
ob_fishes.rotation_euler = (0.0, 0.0, -0.00524)
ob_fishes.scale = (1.92, 1.92, 1.92)
ob_fishes.empty_image_offset = (0.0, 0.0)
ob_fishes.lineart.crease_threshold = 0.0
ob_fish_right.parent = ob_fishes
ob_fish_right.location = (-0.1066, -0.6892, 1.5)
ob_fish_right.rotation_euler = (-1.11, 1.609e-08, 2.571)
ob_fish_right.scale = (0.4, 0.2, 0.3)
ob_fish_right.lineart.crease_threshold = 0.0
ob_fishleft.parent = ob_fishes
ob_fishleft.location = (0.1066, 0.6892, 2.0)
ob_fishleft.rotation_euler = (-1.11, 1.609e-08, -0.5705)
ob_fishleft.scale = (0.4, 0.2, 0.3)
ob_fishleft.lineart.crease_threshold = 0.0
ob_ciity.location = (-3.974e-08, 0.0, 0.0)
ob_ciity.rotation_euler = (-0.0, 3.142, -2.182)
ob_ciity.scale = (1.2, 1.2, 0.8)
ob_ciity.empty_image_offset = (0.0, 0.0)
ob_ciity.lineart.crease_threshold = 0.0
ob_city_028.parent = ob_ciity
ob_city_028.matrix_parent_inverse = Matrix(((1.0, 0.0, 0.0, 3.974e-08), (0.0, 1.0, 0.0, -0.00991), (0.0, 0.0, 1.0, -27.0), (0.0, 0.0, 0.0, 1.0)))
ob_city_028.location = (-3.849, -7.941, 27.0)
ob_city_028.scale = (0.539, 0.539, 0.253)
ob_city_028.lineart.crease_threshold = 0.0
ob_city_027.parent = ob_ciity
ob_city_027.matrix_parent_inverse = Matrix(((1.0, 0.0, 0.0, 3.974e-08), (0.0, 1.0, 0.0, -0.00991), (0.0, 0.0, 1.0, -27.0), (0.0, 0.0, 0.0, 1.0)))
ob_city_027.location = (-7.597, 3.085, 27.0)
ob_city_027.scale = (0.8048, 0.8048, 0.3777)
ob_city_027.lineart.crease_threshold = 0.0
ob_city_026.parent = ob_ciity
ob_city_026.matrix_parent_inverse = Matrix(((1.0, 0.0, 0.0, 3.974e-08), (0.0, 1.0, 0.0, -0.00991), (0.0, 0.0, 1.0, -27.0), (0.0, 0.0, 0.0, 1.0)))
ob_city_026.location = (5.044, -3.345, 27.0)
ob_city_026.scale = (0.5731, 0.5731, 0.7164)
ob_city_026.lineart.crease_threshold = 0.0
ob_city_025.parent = ob_ciity
ob_city_025.matrix_parent_inverse = Matrix(((1.0, 0.0, 0.0, 3.974e-08), (0.0, 1.0, 0.0, -0.00991), (0.0, 0.0, 1.0, -27.0), (0.0, 0.0, 0.0, 1.0)))
ob_city_025.location = (-7.636, -0.8014, 27.0)
ob_city_025.scale = (0.8953, 0.8953, 0.4202)
ob_city_025.lineart.crease_threshold = 0.0
ob_city_024.parent = ob_ciity
ob_city_024.matrix_parent_inverse = Matrix(((1.0, 0.0, 0.0, 3.974e-08), (0.0, 1.0, 0.0, -0.00991), (0.0, 0.0, 1.0, -27.0), (0.0, 0.0, 0.0, 1.0)))
ob_city_024.location = (8.227, 3.255, 27.0)
ob_city_024.scale = (0.539, 0.539, 0.253)
ob_city_024.lineart.crease_threshold = 0.0
ob_city_023.parent = ob_ciity
ob_city_023.matrix_parent_inverse = Matrix(((1.0, 0.0, 0.0, 3.974e-08), (0.0, 1.0, 0.0, -0.00991), (0.0, 0.0, 1.0, -27.0), (0.0, 0.0, 0.0, 1.0)))
ob_city_023.location = (4.814, 4.887, 27.0)
ob_city_023.scale = (0.9501, 0.9501, 0.4459)
ob_city_023.lineart.crease_threshold = 0.0
ob_city_022.parent = ob_ciity
ob_city_022.matrix_parent_inverse = Matrix(((1.0, 0.0, 0.0, 3.974e-08), (0.0, 1.0, 0.0, -0.00991), (0.0, 0.0, 1.0, -27.0), (0.0, 0.0, 0.0, 1.0)))
ob_city_022.location = (-3.078, -4.233, 27.0)
ob_city_022.scale = (0.5207, 0.5207, 0.6508)
ob_city_022.lineart.crease_threshold = 0.0
ob_city_021.parent = ob_ciity
ob_city_021.matrix_parent_inverse = Matrix(((1.0, 0.0, 0.0, 3.974e-08), (0.0, 1.0, 0.0, -0.00991), (0.0, 0.0, 1.0, -27.0), (0.0, 0.0, 0.0, 1.0)))
ob_city_021.location = (-5.784, -4.327, 27.0)
ob_city_021.scale = (0.8472, 0.8472, 0.4522)
ob_city_021.lineart.crease_threshold = 0.0
ob_city_020.parent = ob_ciity
ob_city_020.matrix_parent_inverse = Matrix(((1.0, 0.0, 0.0, 3.974e-08), (0.0, 1.0, 0.0, -0.00991), (0.0, 0.0, 1.0, -27.0), (0.0, 0.0, 0.0, 1.0)))
ob_city_020.location = (4.431, -0.08259, 27.0)
ob_city_020.scale = (0.8, 0.8, 1.0)
ob_city_020.lineart.crease_threshold = 0.0
ob_city_019.parent = ob_ciity
ob_city_019.matrix_parent_inverse = Matrix(((1.0, 0.0, 0.0, 3.974e-08), (0.0, 1.0, 0.0, -0.00991), (0.0, 0.0, 1.0, -27.0), (0.0, 0.0, 0.0, 1.0)))
ob_city_019.location = (3.423, -2.734, 27.0)
ob_city_019.scale = (0.3613, 0.3613, 0.4516)
ob_city_019.lineart.crease_threshold = 0.0
ob_city_018.parent = ob_ciity
ob_city_018.matrix_parent_inverse = Matrix(((1.0, 0.0, 0.0, 3.974e-08), (0.0, 1.0, 0.0, -0.00991), (0.0, 0.0, 1.0, -27.0), (0.0, 0.0, 0.0, 1.0)))
ob_city_018.location = (-0.7838, 5.677, 27.0)
ob_city_018.scale = (0.56, 0.56, 0.7)
ob_city_018.lineart.crease_threshold = 0.0
ob_city_017.parent = ob_ciity
ob_city_017.matrix_parent_inverse = Matrix(((1.0, 0.0, 0.0, 3.974e-08), (0.0, 1.0, 0.0, -0.00991), (0.0, 0.0, 1.0, -27.0), (0.0, 0.0, 0.0, 1.0)))
ob_city_017.location = (4.657, 2.993, 27.0)
ob_city_017.scale = (0.7568, 0.7568, 0.3552)
ob_city_017.lineart.crease_threshold = 0.0
ob_city_016.parent = ob_ciity
ob_city_016.matrix_parent_inverse = Matrix(((1.0, 0.0, 0.0, 3.974e-08), (0.0, 1.0, 0.0, -0.00991), (0.0, 0.0, 1.0, -27.0), (0.0, 0.0, 0.0, 1.0)))
ob_city_016.location = (2.251, 4.546, 27.0)
ob_city_016.scale = (0.8472, 0.8472, 0.4522)
ob_city_016.lineart.crease_threshold = 0.0
ob_city_015.parent = ob_ciity
ob_city_015.matrix_parent_inverse = Matrix(((1.0, 0.0, 0.0, 3.974e-08), (0.0, 1.0, 0.0, -0.00991), (0.0, 0.0, 1.0, -27.0), (0.0, 0.0, 0.0, 1.0)))
ob_city_015.location = (-5.399, 0.5584, 27.0)
ob_city_015.scale = (0.3317, 0.3317, 0.4146)
ob_city_015.lineart.crease_threshold = 0.0
ob_city_014.parent = ob_ciity
ob_city_014.matrix_parent_inverse = Matrix(((1.0, 0.0, 0.0, 3.974e-08), (0.0, 1.0, 0.0, -0.00991), (0.0, 0.0, 1.0, -27.0), (0.0, 0.0, 0.0, 1.0)))
ob_city_014.location = (-4.695, -2.686, 27.0)
ob_city_014.scale = (0.7568, 0.7568, 0.3552)
ob_city_014.lineart.crease_threshold = 0.0
ob_city_013.parent = ob_ciity
ob_city_013.matrix_parent_inverse = Matrix(((1.0, 0.0, 0.0, 3.974e-08), (0.0, 1.0, 0.0, -0.00991), (0.0, 0.0, 1.0, -27.0), (0.0, 0.0, 0.0, 1.0)))
ob_city_013.location = (-0.6614, -4.83, 27.0)
ob_city_013.scale = (0.8472, 0.8472, 0.4522)
ob_city_013.lineart.crease_threshold = 0.0
ob_city_012.parent = ob_ciity
ob_city_012.matrix_parent_inverse = Matrix(((1.0, 0.0, 0.0, 3.974e-08), (0.0, 1.0, 0.0, -0.00991), (0.0, 0.0, 1.0, -27.0), (0.0, 0.0, 0.0, 1.0)))
ob_city_012.location = (1.329, 3.375, 27.0)
ob_city_012.scale = (0.3799, 0.3799, 0.4749)
ob_city_012.lineart.crease_threshold = 0.0
ob_city_011.parent = ob_ciity
ob_city_011.matrix_parent_inverse = Matrix(((1.0, 0.0, 0.0, 3.974e-08), (0.0, 1.0, 0.0, -0.00991), (0.0, 0.0, 1.0, -27.0), (0.0, 0.0, 0.0, 1.0)))
ob_city_011.location = (3.36, 1.606, 27.0)
ob_city_011.scale = (1.06, 1.06, 0.4977)
ob_city_011.lineart.crease_threshold = 0.0
ob_city_010.parent = ob_ciity
ob_city_010.matrix_parent_inverse = Matrix(((1.0, 0.0, 0.0, 3.974e-08), (0.0, 1.0, 0.0, -0.00991), (0.0, 0.0, 1.0, -27.0), (0.0, 0.0, 0.0, 1.0)))
ob_city_010.location = (-3.694, 2.461, 27.0)
ob_city_010.scale = (1.204, 1.204, 0.565)
ob_city_010.lineart.crease_threshold = 0.0
ob_city_009.parent = ob_ciity
ob_city_009.matrix_parent_inverse = Matrix(((1.0, 0.0, 0.0, 3.974e-08), (0.0, 1.0, 0.0, -0.00991), (0.0, 0.0, 1.0, -27.0), (0.0, 0.0, 0.0, 1.0)))
ob_city_009.location = (-1.556, -3.039, 27.0)
ob_city_009.scale = (0.9638, 0.9638, 1.205)
ob_city_009.lineart.crease_threshold = 0.0
ob_city_008.parent = ob_ciity
ob_city_008.matrix_parent_inverse = Matrix(((1.0, 0.0, 0.0, 3.974e-08), (0.0, 1.0, 0.0, -0.00991), (0.0, 0.0, 1.0, -27.0), (0.0, 0.0, 0.0, 1.0)))
ob_city_008.location = (3.454, -1.328, 27.0)
ob_city_008.scale = (0.56, 0.56, 0.7)
ob_city_008.lineart.crease_threshold = 0.0
ob_city_007.parent = ob_ciity
ob_city_007.matrix_parent_inverse = Matrix(((1.0, 0.0, 0.0, 3.974e-08), (0.0, 1.0, 0.0, -0.00991), (0.0, 0.0, 1.0, -27.0), (0.0, 0.0, 0.0, 1.0)))
ob_city_007.location = (-1.915, 4.352, 27.0)
ob_city_007.scale = (0.8, 0.8, 1.0)
ob_city_007.lineart.crease_threshold = 0.0
ob_city_006.parent = ob_ciity
ob_city_006.matrix_parent_inverse = Matrix(((1.0, 0.0, 0.0, 3.974e-08), (0.0, 1.0, 0.0, -0.00991), (0.0, 0.0, 1.0, -27.0), (0.0, 0.0, 0.0, 1.0)))
ob_city_006.location = (1.337, 1.664, 27.0)
ob_city_006.scale = (0.8699, 0.8699, 1.087)
ob_city_006.lineart.crease_threshold = 0.0
ob_city_005.parent = ob_ciity
ob_city_005.matrix_parent_inverse = Matrix(((1.0, 0.0, 0.0, 3.974e-08), (0.0, 1.0, 0.0, -0.00991), (0.0, 0.0, 1.0, -27.0), (0.0, 0.0, 0.0, 1.0)))
ob_city_005.location = (-0.9491, 2.064, 27.0)
ob_city_005.scale = (1.392, 1.392, 1.0)
ob_city_005.lineart.crease_threshold = 0.0
ob_city_004.parent = ob_ciity
ob_city_004.matrix_parent_inverse = Matrix(((1.0, 0.0, 0.0, 3.974e-08), (0.0, 1.0, 0.0, -0.00991), (0.0, 0.0, 1.0, -27.0), (0.0, 0.0, 0.0, 1.0)))
ob_city_004.location = (1.077, -2.707, 27.0)
ob_city_004.scale = (1.782, 1.782, 0.8363)
ob_city_004.lineart.crease_threshold = 0.0
ob_city_003.parent = ob_ciity
ob_city_003.matrix_parent_inverse = Matrix(((1.0, 0.0, 0.0, 3.974e-08), (0.0, 1.0, 0.0, -0.00991), (0.0, 0.0, 1.0, -27.0), (0.0, 0.0, 0.0, 1.0)))
ob_city_003.location = (0.1491, 4.196, 27.0)
ob_city_003.scale = (0.8, 0.8, 1.0)
ob_city_003.lineart.crease_threshold = 0.0
ob_city_002.parent = ob_ciity
ob_city_002.matrix_parent_inverse = Matrix(((1.0, 0.0, 0.0, 3.974e-08), (0.0, 1.0, 0.0, -0.00991), (0.0, 0.0, 1.0, -27.0), (0.0, 0.0, 0.0, 1.0)))
ob_city_002.location = (2.108, -0.1255, 27.0)
ob_city_002.scale = (0.9189, 0.9189, 1.149)
ob_city_002.lineart.crease_threshold = 0.0
ob_city_001.parent = ob_ciity
ob_city_001.matrix_parent_inverse = Matrix(((1.0, 0.0, 0.0, 3.974e-08), (0.0, 1.0, 0.0, -0.00991), (0.0, 0.0, 1.0, -27.0), (0.0, 0.0, 0.0, 1.0)))
ob_city_001.location = (-2.88, -0.5141, 27.0)
ob_city_001.scale = (1.873, 1.873, 1.0)
ob_city_001.lineart.crease_threshold = 0.0
ob_city.parent = ob_ciity
ob_city.matrix_parent_inverse = Matrix(((1.0, 0.0, 0.0, 3.974e-08), (0.0, 1.0, 0.0, -0.00991), (0.0, 0.0, 1.0, -27.0), (0.0, 0.0, 0.0, 1.0)))
ob_city.location = (-3.974e-08, 0.00991, 27.0)
ob_city.scale = (0.8, 0.8, 1.0)
ob_city.lineart.crease_threshold = 0.0
ob_lights.location = (0.0, 0.0, 0.0)
ob_lights.empty_image_offset = (0.0, 0.0)
ob_lights.lineart.crease_threshold = 0.0
ob_pink.parent = ob_lights
ob_pink.location = (7.709, -10.14, 37.76)
ob_pink.rotation_euler = (0.6503, 0.05522, 0.7499)
ob_pink.lock_rotations_4d = False
ob_pink.empty_display_type = 'ARROWS'
ob_pink.color = (0.0, 0.0, 0.0, 0.0)
ob_pink.lineart.crease_threshold = 0.0
ob_blue.parent = ob_lights
ob_blue.location = (-9.375, 4.33, 36.13)
ob_blue.rotation_euler = (0.6503, 0.05522, 3.956)
ob_blue.lock_rotations_4d = False
ob_blue.empty_display_type = 'ARROWS'
ob_blue.color = (0.0, 0.0, 0.0, 0.0)
ob_blue.lineart.crease_threshold = 0.0
ob_yellow.parent = ob_lights
ob_yellow.location = (10.08, 8.817, 36.13)
ob_yellow.rotation_euler = (0.6503, 0.05522, 1.866)
ob_yellow.lock_rotations_4d = False
ob_yellow.empty_display_type = 'ARROWS'
ob_yellow.color = (0.0, 0.0, 0.0, 0.0)
ob_yellow.lineart.crease_threshold = 0.0
ob_fullview.location = (10.0, 10.0, 18.0)
ob_fullview.rotation_euler = (0.7854, 0.0, 2.356)
ob_fullview.lock_rotations_4d = False
ob_fullview.empty_display_type = 'ARROWS'
ob_fullview.color = (0.0, 0.0, 0.0, 0.0)
ob_fullview.hide_viewport = True
ob_fullview.display_type = 'WIRE'
ob_fullview.lineart.crease_threshold = 0.0

# ---- collection membership
col_collection_1.objects.link(ob_adjust_view_point)
col_collection_1.objects.link(ob_fishes)
col_collection_1.objects.link(ob_fish_right)
col_collection_1.objects.link(ob_fishleft)
col_collection_1.objects.link(ob_ciity)
col_collection_1.objects.link(ob_city_028)
col_collection_1.objects.link(ob_city_027)
col_collection_1.objects.link(ob_city_026)
col_collection_1.objects.link(ob_city_025)
col_collection_1.objects.link(ob_city_024)
col_collection_1.objects.link(ob_city_023)
col_collection_1.objects.link(ob_city_022)
col_collection_1.objects.link(ob_city_021)
col_collection_1.objects.link(ob_city_020)
col_collection_1.objects.link(ob_city_019)
col_collection_1.objects.link(ob_city_018)
col_collection_1.objects.link(ob_city_017)
col_collection_1.objects.link(ob_city_016)
col_collection_1.objects.link(ob_city_015)
col_collection_1.objects.link(ob_city_014)
col_collection_1.objects.link(ob_city_013)
col_collection_1.objects.link(ob_city_012)
col_collection_1.objects.link(ob_city_011)
col_collection_1.objects.link(ob_city_010)
col_collection_1.objects.link(ob_city_009)
col_collection_1.objects.link(ob_city_008)
col_collection_1.objects.link(ob_city_007)
col_collection_1.objects.link(ob_city_006)
col_collection_1.objects.link(ob_city_005)
col_collection_1.objects.link(ob_city_004)
col_collection_1.objects.link(ob_city_003)
col_collection_1.objects.link(ob_city_002)
col_collection_1.objects.link(ob_city_001)
col_collection_1.objects.link(ob_city)
col_collection_1.objects.link(ob_lights)
col_collection_1.objects.link(ob_pink)
col_collection_1.objects.link(ob_blue)
col_collection_1.objects.link(ob_yellow)
col_collection_1.objects.link(ob_fullview)

# ---- scene / render settings (as saved in the file)
scene.camera = ob_fullview
scene.frame_start = 0; scene.frame_end = 2400; scene.frame_set(0)
scene.render.engine = 'BLENDER_EEVEE_NEXT'
scene.render.image_settings.color_depth = '16'
scene.render.resolution_x = 1600
scene.render.resolution_y = 1200
scene.render.dither_intensity = 0.0
scene.cycles.use_denoising = False
scene.cycles.samples = 128
scene.cycles.sampling_pattern = 'TABULATED_SOBOL'
scene.cycles.light_sampling_threshold = 0.0
scene.cycles.use_adaptive_sampling = False
scene.cycles.use_light_tree = False
scene.cycles.blur_glossy = 0.0
scene.cycles.sample_clamp_indirect = 0.0
scene.view_settings.view_transform = 'Standard'
bpy.context.view_layer.update()
